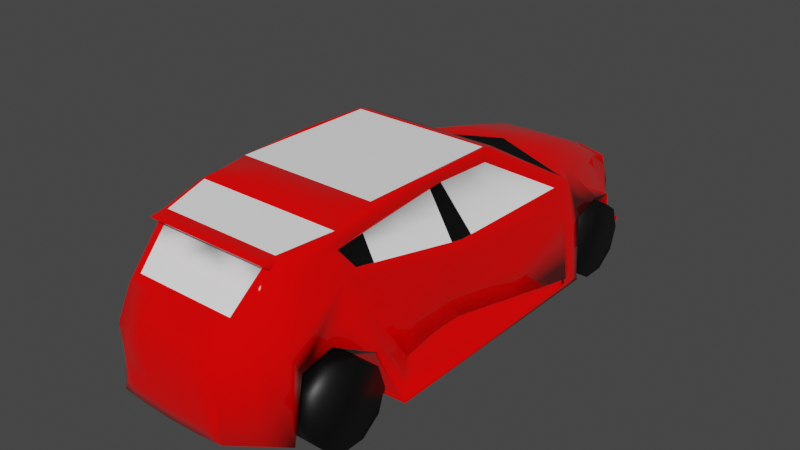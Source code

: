 # Source: beauty.blend  (saved by Blender 2.92.15; exported with 4.5.12 LTS)
import bpy
from mathutils import Matrix  # noqa: F401  (used for matrix-valued properties, if any)

bpy.ops.wm.read_factory_settings(use_empty=True)
scene = bpy.context.scene
scene.name = 'Scene'

# ---- collections
col_collection = bpy.data.collections.new('Collection'); scene.collection.children.link(col_collection)

# ---- materials (node trees are filled in below, after node groups)
mat_red = bpy.data.materials.new('red')
mat_red.use_transparent_shadow = False
mat_black = bpy.data.materials.new('black')
mat_black.use_transparent_shadow = False
mat_glass = bpy.data.materials.new('glass')
mat_glass.use_transparent_shadow = False
mat_blackglass = bpy.data.materials.new('blackGlass')
mat_blackglass.use_transparent_shadow = False

# ---- material node trees
mat_red.use_nodes = True; mat_red.node_tree.nodes.clear()
_N = mat_red.node_tree.nodes; _L = mat_red.node_tree.links
n0 = _N.new('ShaderNodeBsdfPrincipled'); n0.name = 'Principled BSDF'; n0.location = (10, 300)
n0.distribution = 'GGX'
n0.subsurface_method = 'BURLEY'
n0.inputs[0].default_value = (1.0, 0.0, 0.0, 1.0)
n0.inputs[2].default_value = 0.0
n0.inputs[3].default_value = 1.45
n0.inputs[27].default_value = (0.0, 0.0, 0.0, 1.0)
n0.inputs[28].default_value = 1.0
n1 = _N.new('ShaderNodeOutputMaterial'); n1.name = 'Material Output'; n1.location = (300, 300)
_L.new(n0.outputs[0], n1.inputs[0])
n1.is_active_output = True
mat_black.use_nodes = True; mat_black.node_tree.nodes.clear()
_N = mat_black.node_tree.nodes; _L = mat_black.node_tree.links
n0 = _N.new('ShaderNodeBsdfPrincipled'); n0.name = 'Principled BSDF'; n0.location = (10, 300)
n0.distribution = 'GGX'
n0.subsurface_method = 'BURLEY'
n0.inputs[0].default_value = (0.0, 0.0, 0.0, 1.0)
n0.inputs[3].default_value = 1.45
n0.inputs[27].default_value = (0.0, 0.0, 0.0, 1.0)
n0.inputs[28].default_value = 1.0
n1 = _N.new('ShaderNodeOutputMaterial'); n1.name = 'Material Output'; n1.location = (300, 300)
_L.new(n0.outputs[0], n1.inputs[0])
n1.is_active_output = True
mat_glass.use_nodes = True; mat_glass.node_tree.nodes.clear()
_N = mat_glass.node_tree.nodes; _L = mat_glass.node_tree.links
n0 = _N.new('ShaderNodeBsdfPrincipled'); n0.name = 'Principled BSDF'; n0.location = (10, 300)
n0.distribution = 'GGX'
n0.subsurface_method = 'BURLEY'
n0.inputs[0].default_value = (1.0, 1.0, 1.0, 1.0)
n0.inputs[3].default_value = 1.45
n0.inputs[27].default_value = (0.0, 0.0, 0.0, 1.0)
n0.inputs[28].default_value = 1.0
n1 = _N.new('ShaderNodeOutputMaterial'); n1.name = 'Material Output'; n1.location = (300, 300)
_L.new(n0.outputs[0], n1.inputs[0])
n1.is_active_output = True
mat_blackglass.use_nodes = True; mat_blackglass.node_tree.nodes.clear()
_N = mat_blackglass.node_tree.nodes; _L = mat_blackglass.node_tree.links
n0 = _N.new('ShaderNodeBsdfPrincipled'); n0.name = 'Principled BSDF'; n0.location = (10, 300)
n0.distribution = 'GGX'
n0.subsurface_method = 'BURLEY'
n0.inputs[0].default_value = (1.0, 1.0, 1.0, 1.0)
n0.inputs[3].default_value = 1.45
n0.inputs[27].default_value = (0.0, 0.0, 0.0, 1.0)
n0.inputs[28].default_value = 1.0
n1 = _N.new('ShaderNodeOutputMaterial'); n1.name = 'Material Output'; n1.location = (300, 300)
_L.new(n0.outputs[0], n1.inputs[0])
n1.is_active_output = True

# ---- world
world_world = bpy.data.worlds.new('World'); scene.world = world_world
world_world.use_nodes = True; world_world.node_tree.nodes.clear()
_N = world_world.node_tree.nodes; _L = world_world.node_tree.links
n0 = _N.new('ShaderNodeOutputWorld'); n0.name = 'World Output'; n0.location = (300, 300)
n1 = _N.new('ShaderNodeBackground'); n1.name = 'Background'; n1.location = (10, 300)
n1.inputs[0].default_value = (0.05088, 0.05088, 0.05088, 1.0)
_L.new(n1.outputs[0], n0.inputs[0])
n0.is_active_output = True
world_world.color = (0.05088, 0.05088, 0.05088)
world_world.use_sun_shadow = False
world_world.sun_shadow_jitter_overblur = 0.0

# ---- meshes
me_cube_001 = bpy.data.meshes.new('Cube.001')
me_cube_001.from_pydata([(0.0, -5.099, -0.853), (0.0, 5.752, -0.853), (3.789, 5.752, 3.254), (4.697, -5.099, -0.6887), (4.697, 5.752, -0.6887), (3.995, 5.752, 3.254), (0.0, -5.099, -1.114), (0.0, 5.752, -1.114), (4.753, -5.099, -0.9439), (4.753, 5.752, -0.9439), (0.0, 7.973, 1.553), (0.0, 7.14, 3.531), (4.053, 7.973, 1.688), (3.005, 7.021, 3.176), (4.209, 5.752, -0.7956), (3.547, 7.973, 1.581), (4.217, 6.422, 1.505), (0.0, 7.24, 1.491), (3.729, 6.422, 1.398), (0.0, 11.62, -0.9183), (0.0, 11.09, 2.359), (2.446, 11.62, -0.9183), (2.227, 11.19, 2.003), (3.192, 11.62, -0.8594), (0.0, 9.9, -1.139), (3.919, 9.9, -1.075), (3.757, 9.9, -0.9679), (2.5, 9.303, 2.759), (0.0, 9.288, 3.115), (3.299, 7.973, 1.528), (3.798, 7.973, 1.635), (3.929, 9.149, 1.381), (0.0, 8.529, 1.432), (3.411, 9.149, 1.274), (3.651, 9.9, -1.128), (3.912, 9.9, -1.021), (3.667, 9.149, 1.328), (3.161, 9.149, 1.221), (0.0, 11.88, -0.9094), (0.0, 11.62, 1.828), (2.44, 11.88, -0.9094), (2.239, 11.62, 1.589), (1.94, 11.88, -0.9094), (0.0, -7.369, 1.874), (3.628, -7.369, 1.976), (4.255, -5.842, 1.27), (4.209, -5.099, -0.7956), (3.181, -7.369, 1.869), (0.0, -6.647, 1.531), (3.776, -5.842, 1.159), (0.0, -11.08, -0.4611), (0.0, -10.37, 3.464), (2.343, -11.08, -0.3058), (2.392, -10.37, 3.464), (1.319, -11.08, -0.4127), (3.453, -9.41, -0.7397), (0.0, -8.496, 5.344), (2.631, -8.496, 5.344), (3.867, -9.41, -0.6329), (0.0, -9.41, -0.7959), (2.984, -8.504, 1.362), (3.406, -8.504, 1.469), (0.0, -7.906, 1.629), (4.697, 4.819, -0.7434), (3.988, 4.753, 3.251), (2.909, 1.453, 5.745), (3.031, 1.453, 5.745), (2.909, 1.423, 5.497), (3.039, 1.455, 5.174), (2.909, -4.633, 5.838), (3.031, -1.445, 5.838), (2.909, -3.729, 5.292), (3.031, -1.369, 5.293), (3.012, -6.45, 5.536), (3.134, -6.45, 5.536), (3.012, -6.375, 4.878), (3.073, -6.408, 4.871), (0.0, -4.633, 5.838), (0.0, -6.45, 5.536), (2.486, -8.496, 5.344), (0.0, -4.633, 5.455), (0.0, -6.441, 5.415), (2.285, -8.51, 4.878), (0.0, -8.51, 4.878), (3.859, 4.75, 3.247), (3.034, -1.724, 5.263), (3.031, -1.114, 5.3), (4.39, 5.093, 1.02), (4.189, 5.096, 2.868), (3.727, -5.708, 2.627), (4.287, 5.091, 2.04), (3.739, -3.79, -0.1495), (3.594, -6.313, 3.554), (3.397, -6.772, 4.547), (3.739, -3.387, -0.3622), (4.697, 4.463, -0.7817), (4.64, 4.87, -0.52), (3.991, -1.074, -0.4064), (3.773, -3.79, -0.1495), (4.752, 4.87, -0.52), (3.063, -5.189, 4.973), (2.924, 1.992, 5.613), (3.048, 1.532, 5.698), (2.926, 1.945, 5.374), (0.0, 7.051, 3.518), (0.0, 5.405, 3.369), (0.0, 1.423, 5.497), (0.0, 1.453, 5.745), (0.0, 1.992, 5.613), (0.0, 1.945, 5.374), (3.992, -1.127, 3.403), (2.909, 1.424, 5.19), (2.909, -3.729, 5.292), (3.859, 4.75, 3.247), (3.859, -1.135, 3.398), (3.991, -0.5661, 3.388), (3.532, -1.073, 0.2836), (3.893, -1.073, 0.2836), (3.992, -1.073, 2.476), (3.397, -5.914, 4.151), (3.264, -5.92, 4.145), (3.932, -1.603, 3.477), (3.532, -2.467, 0.2915), (3.893, -2.467, 0.2915), (3.992, -2.467, 2.484), (3.492, -5.15, 4.032), (0.0, 11.82, -0.3107), (2.278, 11.82, -0.1392), (1.666, 11.62, 1.828), (1.666, 11.82, -0.3107), (2.44, 11.71, 0.6532), (0.0, 11.47, 1.732), (0.0, 11.65, -0.2183), (1.596, 11.47, 1.732), (1.596, 11.65, -0.2183), (2.302, 11.55, 0.6607), (0.0, -9.237, 5.344), (2.478, -9.237, 5.344), (2.261, -9.237, 5.344), (0.0, -8.823, 4.957), (2.592, -8.823, 4.957), (2.367, -8.823, 4.957), (2.098, -10.12, 3.771), (0.0, -10.12, 3.771), (0.0, -8.738, 5.148), (2.304, -8.738, 5.148), (2.114, -8.738, 5.148), (0.0, -11.19, 0.5754), (0.0, -11.08, 2.279), (2.254, -11.08, 2.279), (1.829, -11.2, 0.6415), (1.612, -11.2, 0.596), (3.941, -6.605, 1.623), (4.453, 5.752, -0.7421), (2.105, 5.752, -0.8243), (3.892, 5.752, 3.254), (4.346, 5.752, 1.282), (4.697, 5.285, -0.716), (3.014, -7.634, 4.946), (4.453, -5.099, -0.7421), (0.0, 0.3266, -1.114), (2.377, 5.752, -1.029), (4.753, 0.3266, -0.9439), (2.377, -5.099, -1.029), (0.0, -5.099, -0.9837), (4.725, -5.099, -0.8163), (4.725, 5.752, -0.8163), (0.0, 5.752, -0.9837), (0.0, 10.76, -1.029), (1.65, 7.973, 1.54), (1.991, 7.14, 3.531), (3.385, 7.557, 2.234), (4.135, 7.198, 1.597), (3.474, 6.446, 3.116), (0.0, 7.607, 1.522), (1.894, 6.446, 3.392), (3.673, 7.973, 1.608), (4.457, 6.087, 0.4081), (0.0, 6.496, 0.3192), (3.638, 7.198, 1.49), (3.969, 6.087, 0.3012), (3.973, 6.422, 1.451), (1.865, 6.831, 1.445), (3.082, -7.937, 1.615), (1.596, 11.62, -0.8889), (1.22, 11.09, 2.359), (0.798, 11.65, -0.2183), (2.819, 11.62, -0.8889), (3.556, 10.76, -0.9671), (3.991, 8.561, 1.535), (2.363, 10.25, 2.381), (0.0, 8.214, 3.323), (0.0, 9.215, 0.1464), (3.665, 9.525, 0.0998), (3.101, 10.76, -0.9431), (2.752, 8.162, 2.967), (0.0, 10.19, 2.737), (3.785, 9.9, -1.101), (3.408, 9.594, 1.073), (1.53, 9.288, 3.115), (3.834, 9.9, -0.9946), (3.423, 7.973, 1.555), (3.926, 7.973, 1.662), (3.843, 9.525, 0.2067), (0.0, 8.251, 1.492), (3.479, 8.561, 1.428), (1.826, 9.9, -1.134), (3.916, 9.9, -1.048), (3.79, 9.525, 0.1532), (3.733, 8.561, 1.481), (3.798, 9.149, 1.355), (3.539, 9.149, 1.301), (3.406, 9.525, 0.04636), (3.23, 8.561, 1.374), (3.286, 9.149, 1.248), (1.58, 8.839, 1.326), (0.0, 11.85, -0.61), (0.9698, 11.88, -0.9094), (1.953, 11.62, 1.709), (2.359, 11.85, -0.5243), (2.19, 11.88, -0.9094), (2.443, 11.75, -0.9139), (2.34, 11.36, 1.974), (0.0, 11.75, -0.9139), (2.566, 11.75, -0.8844), (0.0, 11.36, 2.093), (3.611, -6.841, 2.765), (3.404, -7.369, 1.922), (0.0, -5.873, 0.3388), (4.476, -5.47, 0.2907), (2.105, -5.099, -0.8243), (1.59, -7.369, 1.871), (0.0, -7.008, 1.702), (3.478, -6.606, 1.514), (3.992, -5.471, 0.1816), (1.888, -6.245, 1.345), (4.015, -5.842, 1.214), (0.0, -10.73, 2.871), (2.367, -10.72, 1.579), (1.831, -11.08, -0.3593), (1.196, -10.37, 3.464), (0.6597, -11.08, -0.4369), (0.0, -10.25, 3.618), (3.517, -7.937, 1.722), (0.0, -7.637, 1.752), (2.386, -10.24, -0.5762), (2.511, -9.435, 4.404), (3.105, -10.24, -0.4693), (0.0, -10.24, -0.6285), (1.727, -9.41, -0.7678), (3.66, -9.41, -0.6863), (3.249, -8.953, 2.356), (2.558, -8.496, 5.344), (3.219, -8.957, 0.3112), (3.636, -8.957, 0.4181), (0.0, -8.658, 0.4166), (3.195, -8.504, 1.416), (1.492, -8.205, 1.496), (4.697, 4.641, -0.7625), (3.992, 5.252, 3.252), (4.669, 4.845, -0.6317), (2.909, 1.438, 5.621), (2.97, 1.453, 5.745), (3.035, 1.454, 5.46), (2.974, 1.439, 5.336), (2.917, 1.722, 5.679), (3.521, 3.642, 4.476), (2.909, -4.181, 5.565), (2.97, -3.039, 5.838), (3.031, -1.407, 5.565), (2.97, -2.549, 5.292), (3.031, 0.004282, 5.792), (3.035, 0.1702, 5.237), (2.909, -1.153, 5.394), (2.909, -1.59, 5.792), (1.506, -6.408, 5.146), (3.073, -6.45, 5.536), (3.103, -6.429, 5.204), (3.042, -6.391, 4.874), (3.068, -5.798, 4.922), (2.96, -5.052, 5.085), (2.96, -5.542, 5.687), (3.082, -3.947, 5.687), (2.882, -7.473, 5.44), (1.506, -6.45, 5.536), (1.454, -4.633, 5.838), (1.243, -8.496, 5.344), (2.749, -7.473, 5.44), (0.0, -5.537, 5.435), (1.454, -4.181, 5.374), (0.0, -6.445, 5.476), (0.0, -5.542, 5.687), (0.0, -4.633, 5.647), (3.012, -6.412, 5.207), (2.648, -7.442, 4.878), (2.386, -8.503, 5.111), (1.143, -8.51, 4.878), (0.0, -8.503, 5.111), (3.392, 3.347, 4.311), (3.924, 4.751, 3.249), (3.032, -1.547, 5.278), (3.031, -1.242, 5.296), (4.338, 5.092, 1.53), (3.991, -5.775, 1.948), (3.66, -6.011, 3.09), (4.089, 4.924, 3.059), (3.733, -4.749, 1.239), (4.238, 5.094, 2.454), (3.235, -6.59, 4.709), (3.496, -6.542, 4.051), (4.218, -4.444, -0.4191), (3.739, -3.589, -0.2559), (4.218, -4.243, -0.5254), (4.697, -0.3178, -0.7352), (4.515, 4.982, 0.2498), (4.669, 4.667, -0.6508), (4.315, 1.898, -0.4632), (3.865, -2.231, -0.3843), (4.696, 4.87, -0.52), (3.756, -3.79, -0.1495), (4.52, 4.981, 0.7599), (3.75, -4.749, 1.239), (3.048, -3.456, 5.118), (3.357, 3.872, 4.433), (3.039, 1.493, 5.722), (2.917, 1.684, 5.436), (3.99, 2.093, 3.319), (3.924, 4.751, 3.249), (2.986, 1.762, 5.655), (2.925, 1.968, 5.493), (3.824, 5.251, 3.251), (0.0, 6.228, 3.444), (1.894, 6.402, 3.386), (1.93, 5.078, 3.308), (0.0, 7.096, 3.525), (0.0, 1.438, 5.621), (0.0, 1.722, 5.679), (0.0, 1.684, 5.436), (0.0, 1.968, 5.493), (1.462, 1.992, 5.613), (1.454, 1.453, 5.745), (1.463, 1.945, 5.374), (1.454, 1.423, 5.497), (3.991, -0.8465, 3.396), (3.044, 1.494, 5.436), (2.983, 1.7, 5.274), (3.514, 3.104, 4.213), (2.909, -1.152, 5.241), (3.859, 1.808, 3.323), (3.925, -1.131, 3.401), (3.762, -1.073, -0.06139), (3.511, -1.248, 4.348), (3.511, -0.8402, 4.344), (4.323, 1.899, -0.1182), (4.139, 2.009, 2.258), (3.713, -1.073, 0.2836), (4.086, 1.899, -0.1182), (3.942, -1.073, 1.38), (3.992, -1.1, 2.94), (2.974, 1.439, 5.182), (2.97, -2.549, 5.292), (3.277, -5.169, 4.502), (3.33, -5.917, 4.148), (3.235, -6.161, 4.511), (3.712, -3.377, 3.754), (3.483, -1.663, 4.37), (3.859, -4.087, 2.555), (3.532, -1.77, 0.2876), (3.713, -2.467, 0.2915), (3.893, -1.77, 0.2876), (3.942, -2.467, 1.388), (3.495, -6.113, 3.852), (3.635, -3.128, 0.071), (3.444, -5.532, 4.091), (3.138, -6.147, 4.512), (3.992, -1.77, 2.48), (3.562, -3.527, 3.772), (3.962, -1.365, 3.44), (3.833, -3.128, 0.071), (3.397, -6.343, 4.349), (1.631, 11.74, -0.2645), (2.359, 11.76, 0.257), (1.972, 11.82, -0.2249), (0.8328, 11.62, 1.828), (0.8328, 11.82, -0.3107), (2.443, 11.66, -0.1326), (2.34, 11.67, 1.121), (0.798, 11.47, 1.732), (0.0, 11.56, 0.7566), (2.053, 11.76, 0.1713), (2.053, 11.67, 1.24), (2.44, 11.4, 1.506), (1.949, 11.6, 0.2212), (1.949, 11.51, 1.196), (2.371, 11.63, 0.6569), (1.631, 11.55, 1.78), (0.0, 11.55, 1.78), (0.0, 11.74, -0.2645), (2.37, -9.237, 5.344), (1.131, -9.237, 5.344), (0.0, -8.866, 5.344), (2.374, -8.866, 5.344), (2.554, -8.866, 5.344), (2.48, -8.823, 4.957), (1.184, -8.823, 4.957), (0.0, -9.03, 5.15), (2.314, -9.03, 5.15), (2.535, -9.03, 5.15), (2.611, -8.66, 5.15), (1.049, -10.12, 3.771), (2.201, -9.43, 4.46), (2.209, -8.738, 5.148), (1.057, -8.738, 5.148), (2.3, -8.617, 5.246), (2.467, -8.617, 5.246), (2.245, -10.25, 3.618), (0.0, -8.617, 5.246), (0.0, -11.14, 1.427), (2.041, -11.14, 1.46), (1.721, -11.2, 0.6188), (1.127, -11.08, 2.279), (0.8062, -11.2, 0.5857), (1.466, -11.14, 0.09167), (0.0, -11.14, 0.05718), (2.086, -11.14, 0.1679), (2.323, -10.73, 2.871), (1.93, 5.078, 3.308), (3.392, 3.347, 4.311), (0.0, 3.675, 4.372), (0.0, -1.59, 5.792), (0.0, -7.473, 5.44), (1.296, -8.823, 4.957), (2.439, -8.667, 4.917), (0.0, -8.667, 4.917), (0.0, -9.473, 4.364), (2.233, -9.473, 4.364), (1.116, -9.473, 4.364), (1.219, -8.667, 4.917), (1.374, -7.473, 5.44), (1.454, -1.59, 5.792), (1.696, 3.511, 4.341), (2.204, -10.93, 1.52), (1.162, -10.73, 2.871), (1.776, -11.14, 0.1298), (1.122, -10.25, 3.618), (1.15, -8.617, 5.246), (2.356, -9.432, 4.432), (2.425, -9.03, 5.15), (1.157, -9.03, 5.15), (2.464, -8.866, 5.344), (1.187, -8.866, 5.344), (0.8154, 11.74, -0.2645), (2.001, 11.59, 1.218), (0.8154, 11.55, 1.78), (2.001, 11.68, 0.1962), (3.256, -5.665, 4.507), (3.846, -3.608, 1.313), (3.942, -1.77, 1.384), (3.734, -3.128, 0.071), (3.713, -1.77, 0.2876), (3.38, -3.416, 4.436), (3.497, -1.456, 4.359), (3.186, -6.154, 4.511), (4.231, 1.954, 1.07), (4.204, 1.899, -0.1182), (3.512, 1.132, 4.278), (3.511, -1.044, 4.346), (1.459, 1.684, 5.436), (1.454, 1.438, 5.621), (1.463, 1.968, 5.493), (1.912, 5.74, 3.347), (3.374, 3.61, 4.372), (1.458, 1.722, 5.679), (3.439, 3.757, 4.455), (3.518, 3.373, 4.344), (4.517, 4.981, 0.5049), (4.104, -5.11, 0.7646), (3.453, 3.226, 4.262), (1.193, -8.503, 5.111), (2.699, -7.458, 5.159), (1.48, -5.542, 5.687), (1.506, -6.429, 5.341), (2.816, -7.473, 5.44), (1.454, -4.407, 5.606), (3.059, -7.031, 5.075), (3.021, -4.744, 5.687), (1.48, -5.294, 5.26), (2.97, -0.7929, 5.792), (2.909, -1.371, 5.593), (2.978, 1.608, 5.7), (1.541, -7.787, 1.684), (3.3, -7.937, 1.669), (3.427, -8.957, 0.3646), (1.609, -8.808, 0.3639), (1.193, -10.24, -0.6023), (2.745, -10.24, -0.5228), (2.808, -9.839, 1.967), (0.7329, -11.14, 0.07442), (4.234, -5.47, 0.2361), (1.996, -5.672, 0.2602), (1.739, -6.807, 1.608), (3.801, -6.308, 2.357), (2.384, -8.617, 5.246), (2.504, 11.75, -0.8991), (1.283, 11.75, -0.8991), (1.615, 8.406, 1.433), (3.354, 8.561, 1.401), (3.536, 9.525, 0.07308), (3.606, 8.561, 1.455), (3.862, 8.561, 1.508), (3.816, 9.525, 0.18), (3.727, 9.525, 0.1265), (1.76, 8.214, 3.323), (1.703, 9.37, 0.09639), (1.375, 10.19, 2.737), (2.401, 11.76, -0.3284), (1.985, 6.292, 0.3102), (4.213, 6.087, 0.3547), (2.941, 6.446, 3.392), (3.71, -6.605, 1.568), (2.377, 0.3266, -1.029)], [], [(520, 162, 8, 163), (5, 156, 4, 177, 16, 172, 12, 171, 13, 173), (519, 152, 44, 227), (3, 159, 46, 230, 0, 164, 6, 163, 8, 165), (1, 154, 14, 153, 4, 166, 9, 161, 7, 167), (4, 157, 63, 258, 95, 313, 3, 165, 8, 162, 9, 166), (26, 200, 35, 207, 25, 188, 23, 187, 21, 194), (18, 182, 17, 174, 10, 169, 29, 201, 15, 179), (518, 173, 13, 170), (16, 181, 18, 179, 15, 176, 30, 202, 12, 172), (517, 180, 18, 181), (516, 178, 17, 182), (515, 221, 40, 219), (514, 190, 22, 185), (27, 198, 26, 194, 21, 385, 130, 391, 22, 190), (25, 197, 34, 206, 24, 168, 19, 184, 23, 188), (513, 192, 24, 206), (13, 171, 12, 189, 31, 203, 26, 198, 27, 195), (512, 195, 27, 199), (511, 193, 25, 207), (510, 208, 35, 200), (509, 209, 36, 210), (508, 205, 33, 211), (507, 212, 34, 197), (506, 213, 37, 214), (505, 204, 32, 215), (130, 390, 386), (504, 223, 38, 217), (503, 224, 42, 220), (20, 185, 22, 222, 41, 218, 128, 383, 39, 225), (502, 413, 146, 411), (501, 152, 45, 303), (500, 233, 47, 231), (499, 234, 49, 235), (498, 229, 45, 236), (497, 422, 151, 421), (496, 246, 53, 238), (495, 247, 52, 239), (494, 245, 54, 241), (493, 253, 55, 249), (492, 254, 58, 250), (44, 226, 92, 309, 93, 158, 57, 251, 58, 254, 61, 243), (491, 243, 61, 256), (490, 183, 60, 257), (489, 265, 65, 262), (4, 156, 5, 259, 64, 305, 88, 307, 90, 302, 87, 314, 96, 260, 63, 157), (68, 263, 66, 271, 70, 269, 72, 301, 86, 272), (68, 344, 263), (71, 270, 72, 300, 85, 322, 100, 279, 76, 278, 75, 280), (488, 273, 71, 267), (487, 274, 69, 268), (486, 289, 71, 280), (485, 281, 73, 276), (72, 269, 70, 282, 74, 277, 76, 279, 100, 322, 85, 300), (484, 158, 93, 308), (483, 285, 69, 267), (482, 283, 74, 276), (481, 293, 73, 284), (480, 284, 73, 281), (479, 287, 73, 293), (478, 296, 83, 297), (477, 298, 84, 299), (476, 303, 45, 229), (91, 310, 311), (94, 312, 3, 313, 95, 315, 96, 316, 97, 317), (475, 318, 96, 314), (91, 319, 306), (68, 264, 345), (474, 266, 102, 344), (473, 323, 101, 328), (472, 339, 108, 336), (471, 323, 2, 330), (470, 332, 104, 331), (2, 175, 332), (469, 341, 109, 338), (468, 340, 107, 335), (467, 342, 106, 337), (111, 359, 68, 272, 86, 301, 72, 360, 112, 347), (64, 327, 113, 348, 114, 349, 110, 343, 115, 326), (466, 351, 110, 343), (465, 352, 115, 326), (96, 356, 316), (464, 318, 99, 353), (463, 320, 90, 354), (64, 326, 115, 343, 110, 358, 118, 354, 90, 307, 88, 305), (93, 309, 379), (110, 349, 114, 376, 120, 362, 119, 373, 125, 364, 121, 377), (462, 362, 120, 374), (461, 300, 85, 365), (460, 322, 100, 361), (76, 308, 363), (122, 372, 91, 311, 94, 317, 97, 350, 116, 367), (459, 355, 117, 369), (458, 368, 123, 378), (457, 357, 118, 375), (456, 370, 124, 366), (121, 364, 125, 373, 119, 371, 92, 304, 89, 366, 124, 375, 118, 358, 110, 377), (455, 279, 76, 363), (38, 216, 126, 384, 129, 382, 127, 219, 40, 220, 42, 217), (454, 380, 134, 392), (129, 389, 382), (22, 391, 222), (132, 388, 131, 387, 133, 393, 135, 392, 134, 186), (453, 395, 133, 387), (452, 394, 135, 393), (451, 397, 132, 186), (450, 400, 136, 399), (449, 401, 138, 398), (448, 405, 139, 404), (447, 406, 141, 403), (137, 407, 402), (446, 414, 145, 410), (445, 416, 144, 412), (444, 415, 142, 409), (150, 418, 149, 420, 148, 417, 147, 421, 151, 419), (443, 424, 150, 419), (442, 237, 148, 420), (441, 425, 149, 418), (440, 341, 103, 427), (439, 274, 65, 340), (438, 284, 78, 430), (437, 433, 83, 296), (436, 409, 142, 435), (404, 436, 435, 141), (139, 434, 436, 404), (434, 143, 409, 436), (432, 437, 296, 82), (140, 431, 437, 432), (431, 139, 433, 437), (286, 438, 430, 56), (79, 287, 438, 286), (287, 73, 284, 438), (429, 439, 340, 107), (77, 285, 439, 429), (285, 69, 274, 439), (428, 109, 341, 440), (105, 428, 440, 426), (426, 440, 427, 113), (424, 441, 418, 150), (52, 238, 441, 424), (238, 53, 425, 441), (425, 442, 420, 149), (53, 240, 442, 425), (240, 51, 237, 442), (422, 443, 419, 151), (54, 239, 443, 422), (239, 52, 424, 443), (242, 444, 409, 143), (51, 240, 444, 242), (240, 53, 415, 444), (413, 445, 412, 146), (79, 286, 445, 413), (286, 56, 416, 445), (415, 446, 410, 142), (53, 246, 446, 415), (246, 57, 414, 446), (402, 408, 57), (402, 407, 408), (407, 140, 408), (407, 447, 403, 140), (137, 398, 447, 407), (398, 138, 406, 447), (406, 448, 404, 141), (138, 399, 448, 406), (399, 136, 405, 448), (402, 449, 398, 137), (57, 252, 449, 402), (252, 79, 401, 449), (401, 450, 399, 138), (79, 286, 450, 401), (286, 56, 400, 450), (380, 451, 186, 134), (129, 384, 451, 380), (384, 126, 397, 451), (395, 452, 393, 133), (128, 390, 452, 395), (390, 130, 394, 452), (396, 453, 387, 131), (39, 383, 453, 396), (383, 128, 395, 453), (222, 386, 41), (222, 391, 386), (391, 130, 386), (382, 381, 127), (382, 389, 381), (389, 130, 381), (394, 454, 392, 135), (130, 389, 454, 394), (389, 129, 380, 454), (373, 455, 363, 119), (125, 361, 455, 373), (361, 100, 279, 455), (321, 456, 366, 89), (98, 378, 456, 321), (378, 123, 370, 456), (370, 457, 375, 124), (123, 369, 457, 370), (369, 117, 357, 457), (319, 458, 378, 98), (91, 372, 458, 319), (372, 122, 368, 458), (368, 459, 369, 123), (122, 367, 459, 368), (367, 116, 355, 459), (363, 379, 119), (363, 308, 379), (308, 93, 379), (364, 460, 361, 125), (121, 365, 460, 364), (365, 85, 322, 460), (377, 461, 365, 121), (110, 351, 461, 377), (351, 72, 300, 461), (278, 462, 374, 75), (76, 363, 462, 278), (363, 119, 362, 462), (379, 371, 119), (379, 309, 371), (309, 92, 371), (357, 463, 354, 118), (117, 353, 463, 357), (353, 99, 320, 463), (355, 464, 353, 117), (116, 356, 464, 355), (356, 96, 318, 464), (316, 350, 97), (316, 356, 350), (356, 116, 350), (346, 465, 326, 64), (68, 272, 465, 346), (272, 86, 352, 465), (352, 466, 343, 115), (86, 301, 466, 352), (301, 72, 351, 466), (341, 467, 337, 109), (103, 325, 467, 341), (325, 67, 342, 467), (342, 468, 335, 106), (67, 261, 468, 342), (261, 65, 340, 468), (339, 469, 338, 108), (101, 329, 469, 339), (329, 103, 341, 469), (332, 334, 104), (332, 175, 334), (175, 11, 334), (333, 470, 331, 105), (84, 330, 470, 333), (330, 2, 332, 470), (298, 471, 330, 84), (103, 329, 471, 298), (329, 101, 323, 471), (340, 472, 336, 107), (65, 265, 472, 340), (265, 101, 339, 472), (266, 473, 328, 102), (5, 155, 473, 266), (155, 2, 323, 473), (346, 474, 344, 68), (64, 259, 474, 346), (259, 5, 266, 474), (345, 325, 103), (345, 264, 325), (264, 67, 325), (306, 321, 89), (306, 319, 321), (319, 98, 321), (302, 475, 314, 87), (90, 320, 475, 302), (320, 99, 318, 475), (311, 312, 94), (311, 310, 312), (310, 3, 312), (310, 476, 229, 3), (91, 306, 476, 310), (306, 89, 303, 476), (346, 477, 299, 64), (68, 345, 477, 346), (345, 103, 298, 477), (286, 478, 297, 56), (79, 295, 478, 286), (295, 82, 296, 478), (294, 479, 293, 75), (82, 295, 479, 294), (295, 79, 287, 479), (285, 480, 281, 69), (77, 291, 480, 285), (291, 78, 284, 480), (290, 481, 284, 78), (81, 275, 481, 290), (275, 75, 293, 481), (287, 482, 276, 73), (79, 252, 482, 287), (252, 57, 283, 482), (289, 483, 267, 71), (80, 292, 483, 289), (292, 77, 285, 483), (277, 484, 308, 76), (74, 283, 484, 277), (283, 57, 158, 484), (282, 485, 276, 74), (70, 268, 485, 282), (268, 69, 281, 485), (275, 486, 280, 75), (81, 288, 486, 275), (288, 80, 289, 486), (271, 487, 268, 70), (66, 262, 487, 271), (262, 65, 274, 487), (274, 488, 267, 69), (65, 261, 488, 274), (261, 67, 273, 488), (263, 324, 66), (263, 344, 324), (344, 102, 324), (324, 489, 262, 66), (102, 328, 489, 324), (328, 101, 265, 489), (244, 490, 257, 62), (43, 231, 490, 244), (231, 47, 183, 490), (183, 491, 256, 60), (47, 227, 491, 183), (227, 44, 243, 491), (253, 492, 250, 55), (60, 256, 492, 253), (256, 61, 254, 492), (255, 493, 249, 59), (62, 257, 493, 255), (257, 60, 253, 493), (248, 494, 241, 50), (59, 249, 494, 248), (249, 55, 245, 494), (245, 495, 239, 54), (55, 250, 495, 245), (250, 58, 247, 495), (247, 496, 238, 52), (58, 251, 496, 247), (251, 57, 246, 496), (423, 497, 421, 147), (50, 241, 497, 423), (241, 54, 422, 497), (234, 498, 236, 49), (46, 159, 498, 234), (159, 3, 229, 498), (228, 499, 235, 48), (0, 230, 499, 228), (230, 46, 234, 499), (232, 500, 231, 43), (48, 235, 500, 232), (235, 49, 233, 500), (304, 501, 303, 89), (92, 226, 501, 304), (226, 44, 152, 501), (414, 502, 411, 145), (57, 252, 502, 414), (252, 79, 413, 502), (221, 503, 220, 40), (21, 187, 503, 221), (187, 23, 224, 503), (224, 504, 217, 42), (23, 184, 504, 224), (184, 19, 223, 504), (386, 218, 41), (386, 390, 218), (390, 128, 218), (213, 505, 215, 37), (29, 169, 505, 213), (169, 10, 204, 505), (205, 506, 214, 33), (15, 201, 506, 205), (201, 29, 213, 506), (193, 507, 197, 25), (33, 214, 507, 193), (214, 37, 212, 507), (209, 508, 211, 36), (30, 176, 508, 209), (176, 15, 205, 508), (189, 509, 210, 31), (12, 202, 509, 189), (202, 30, 209, 509), (203, 510, 200, 26), (31, 210, 510, 203), (210, 36, 208, 510), (208, 511, 207, 35), (36, 211, 511, 208), (211, 33, 193, 511), (191, 512, 199, 28), (11, 170, 512, 191), (170, 13, 195, 512), (212, 513, 206, 34), (37, 215, 513, 212), (215, 32, 192, 513), (196, 514, 185, 20), (28, 199, 514, 196), (199, 27, 190, 514), (381, 515, 219, 127), (130, 385, 515, 381), (385, 21, 221, 515), (180, 516, 182, 18), (14, 154, 516, 180), (154, 1, 178, 516), (177, 517, 181, 16), (4, 153, 517, 177), (153, 14, 180, 517), (175, 518, 170, 11), (2, 155, 518, 175), (155, 5, 173, 518), (233, 519, 227, 47), (49, 236, 519, 233), (236, 45, 152, 519), (160, 520, 163, 6), (7, 161, 520, 160), (161, 9, 162, 520)])
me_cube_001.polygons.foreach_set('use_smooth', [1, 1, 1, 1, 1, 1, 1, 1, 1, 1, 1, 1, 1, 1, 1, 1, 1, 1, 1, 1, 1, 1, 1, 1, 1, 1, 1, 1, 1, 1, 1, 1, 1, 1, 1, 1, 1, 1, 1, 1, 1, 1, 1, 1, 1, 1, 1, 1, 1, 1, 1, 1, 1, 1, 1, 1, 1, 1, 1, 1, 1, 1, 1, 1, 1, 1, 1, 1, 1, 1, 1, 1, 1, 1, 1, 1, 1, 1, 1, 1, 1, 1, 1, 1, 1, 1, 1, 1, 1, 1, 1, 1, 1, 1, 1, 1, 1, 1, 1, 1, 1, 1, 1, 1, 1, 1, 1, 1, 1, 1, 1, 1, 1, 1, 1, 1, 1, 1, 1, 0, 0, 1, 1, 1, 1, 1, 1, 1, 1, 0, 0, 0, 0, 0, 0, 1, 1, 1, 1, 1, 1, 1, 1, 1, 1, 1, 1, 1, 1, 1, 1, 1, 1, 1, 1, 1, 1, 1, 1, 1, 1, 1, 1, 1, 1, 1, 1, 1, 1, 1, 1, 1, 1, 1, 1, 1, 1, 1, 1, 1, 1, 1, 1, 1, 1, 1, 1, 1, 1, 1, 1, 1, 1, 1, 1, 1, 1, 1, 1, 1, 1, 1, 1, 1, 1, 1, 1, 1, 1, 1, 1, 1, 1, 1, 1, 1, 1, 1, 1, 1, 1, 1, 1, 1, 1, 1, 1, 1, 1, 1, 1, 1, 1, 1, 1, 1, 1, 1, 1, 1, 1, 1, 1, 1, 1, 1, 1, 1, 1, 1, 1, 1, 1, 1, 1, 1, 1, 1, 1, 1, 1, 1, 1, 1, 1, 1, 1, 1, 1, 1, 1, 1, 1, 1, 1, 1, 1, 1, 1, 1, 1, 1, 1, 1, 1, 1, 1, 1, 1, 1, 1, 1, 1, 1, 1, 1, 1, 1, 1, 1, 1, 1, 1, 1, 1, 1, 1, 1, 1, 1, 1, 1, 1, 1, 1, 1, 1, 1, 1, 1, 1, 1, 1, 1, 1, 1, 1, 1, 1, 1, 1, 1, 1, 1, 1, 1, 1, 1, 1, 1, 1, 1, 1, 1, 1, 1, 1, 1, 1, 1, 1, 1, 1, 1, 1, 1, 1, 1, 1, 1, 1, 1, 1, 1, 1, 1, 1, 1, 1, 1, 1, 1, 1, 1, 1, 1, 1, 1, 1, 1, 1, 1, 1, 1, 1, 1, 1, 1, 1, 1, 1, 1, 1, 1, 1, 1, 1, 1, 1, 1, 1, 1, 1, 1, 1, 1, 1, 1, 1, 1, 1, 1, 1, 1])
me_cube_001.polygons.foreach_set('material_index', [0, 0, 0, 0, 0, 0, 0, 0, 0, 0, 0, 0, 0, 0, 0, 0, 0, 0, 0, 0, 0, 0, 0, 0, 0, 0, 0, 0, 0, 0, 0, 0, 0, 0, 0, 0, 0, 0, 0, 0, 0, 0, 0, 0, 0, 0, 0, 0, 1, 0, 0, 0, 0, 0, 0, 0, 0, 0, 0, 0, 0, 1, 0, 0, 0, 0, 0, 0, 0, 0, 0, 0, 1, 0, 0, 0, 0, 1, 1, 1, 2, 0, 0, 0, 0, 0, 1, 1, 1, 2, 0, 0, 0, 0, 0, 0, 0, 1, 0, 0, 0, 0, 1, 0, 0, 0, 0, 0, 0, 0, 0, 0, 0, 0, 0, 0, 0, 0, 2, 3, 3, 0, 3, 3, 3, 3, 0, 0, 0, 3, 3, 3, 3, 3, 3, 2, 2, 2, 0, 0, 0, 0, 0, 0, 0, 0, 0, 0, 0, 0, 0, 0, 0, 0, 0, 0, 0, 0, 0, 0, 0, 0, 0, 0, 0, 0, 0, 0, 0, 0, 0, 0, 0, 0, 0, 0, 0, 0, 0, 0, 0, 0, 0, 0, 0, 0, 0, 0, 0, 1, 1, 1, 0, 0, 0, 0, 0, 0, 0, 0, 0, 0, 0, 0, 0, 0, 0, 2, 2, 2, 1, 1, 1, 1, 1, 1, 0, 0, 0, 0, 0, 0, 0, 0, 0, 0, 0, 0, 2, 2, 2, 1, 1, 1, 0, 0, 0, 0, 0, 0, 0, 0, 0, 0, 0, 0, 1, 1, 1, 0, 0, 0, 0, 0, 0, 0, 0, 0, 0, 0, 0, 0, 0, 0, 0, 0, 0, 0, 0, 0, 0, 0, 0, 0, 0, 0, 1, 1, 1, 0, 0, 0, 0, 0, 0, 0, 0, 0, 0, 0, 0, 0, 0, 0, 0, 0, 0, 0, 0, 0, 0, 0, 0, 0, 0, 0, 0, 0, 0, 0, 0, 0, 0, 0, 0, 0, 0, 0, 0, 0, 0, 0, 0, 0, 0, 0, 0, 0, 0, 0, 0, 0, 0, 0, 0, 0, 0, 0, 0, 0, 0, 0, 0, 0, 0, 0, 0, 0, 0, 0, 0, 0, 0, 0, 0, 0, 0, 0, 0, 0, 0, 0, 0, 0, 0, 0, 0, 0, 0, 0, 0, 0, 0, 0, 0, 0, 0, 0, 0, 0, 0, 0, 0, 0, 0, 0, 0, 0, 0, 0, 0, 0, 0, 0, 0, 0, 0, 0, 0, 0, 0, 0, 0, 0, 0, 0, 0, 0, 0, 0, 0, 0, 0, 0])
_uv = me_cube_001.uv_layers.new(name='UVMap')
_uv.uv.foreach_set('vector', [0.25, 0.625, 0.375, 0.625, 0.375, 0.75, 0.25, 0.75, 0.625, 0.5, 0.5, 0.5, 0.375, 0.5, 0.375, 0.5, 0.375, 0.5, 0.375, 0.5, 0.375, 0.5, 0.5, 0.5, 0.625, 0.5, 0.625, 0.5, 0.375, 0.8125, 0.375, 0.75, 0.375, 0.75, 0.375, 0.8125, 0.375, 0.75, 0.375, 0.8125, 0.375, 0.875, 0.375, 0.9375, 0.375, 1.0, 0.375, 1.0, 0.375, 1.0, 0.375, 0.875, 0.375, 0.75, 0.375, 0.75, 0.375, 0.25, 0.375, 0.3125, 0.375, 0.375, 0.375, 0.4375, 0.375, 0.5, 0.375, 0.5, 0.375, 0.5, 0.375, 0.375, 0.375, 0.25, 0.375, 0.25, 0.375, 0.5, 0.375, 0.5038, 0.375, 0.5075, 0.375, 0.5119, 0.375, 0.5162, 0.375, 0.6331, 0.375, 0.75, 0.375, 0.75, 0.375, 0.75, 0.375, 0.625, 0.375, 0.5, 0.375, 0.5, 0.375, 0.5, 0.375, 0.4687, 0.375, 0.4375, 0.375, 0.4062, 0.375, 0.375, 0.375, 0.375, 0.375, 0.375, 0.375, 0.4375, 0.375, 0.5, 0.375, 0.5, 0.375, 0.375, 0.375, 0.3125, 0.375, 0.25, 0.375, 0.25, 0.375, 0.25, 0.375, 0.2813, 0.375, 0.3125, 0.375, 0.3438, 0.375, 0.375, 0.375, 0.375, 0.75, 0.5, 0.625, 0.5, 0.625, 0.5, 0.75, 0.5, 0.375, 0.5, 0.375, 0.4375, 0.375, 0.375, 0.375, 0.375, 0.375, 0.375, 0.375, 0.4062, 0.375, 0.4375, 0.375, 0.4688, 0.375, 0.5, 0.375, 0.5, 0.375, 0.4375, 0.375, 0.375, 0.375, 0.375, 0.375, 0.4375, 0.375, 0.3125, 0.375, 0.25, 0.375, 0.25, 0.375, 0.3125, 0.4199, 0.5, 0.375, 0.5, 0.375, 0.5, 0.4023, 0.5, 0.75, 0.5, 0.625, 0.5, 0.625, 0.5, 0.75, 0.5, 0.625, 0.5, 0.5, 0.5, 0.375, 0.5, 0.375, 0.5, 0.375, 0.5, 0.4375, 0.5, 0.5, 0.5, 0.5625, 0.5, 0.625, 0.5, 0.625, 0.5, 0.375, 0.375, 0.375, 0.3438, 0.375, 0.3125, 0.375, 0.2812, 0.375, 0.25, 0.375, 0.25, 0.375, 0.25, 0.375, 0.3125, 0.375, 0.375, 0.375, 0.375, 0.375, 0.2812, 0.375, 0.25, 0.375, 0.25, 0.375, 0.2812, 0.625, 0.5, 0.5, 0.5, 0.375, 0.5, 0.375, 0.5, 0.375, 0.5, 0.375, 0.5, 0.375, 0.5, 0.5, 0.5, 0.625, 0.5, 0.625, 0.5, 0.75, 0.5, 0.625, 0.5, 0.625, 0.5, 0.75, 0.5, 0.375, 0.4062, 0.375, 0.375, 0.375, 0.375, 0.375, 0.4062, 0.375, 0.4688, 0.375, 0.4375, 0.375, 0.4375, 0.375, 0.4687, 0.375, 0.4688, 0.375, 0.4375, 0.375, 0.4375, 0.375, 0.4688, 0.375, 0.4062, 0.375, 0.375, 0.375, 0.375, 0.375, 0.4062, 0.375, 0.3438, 0.375, 0.3125, 0.375, 0.3125, 0.375, 0.3438, 0.375, 0.3438, 0.375, 0.3125, 0.375, 0.3125, 0.375, 0.3438, 0.375, 0.2813, 0.375, 0.25, 0.375, 0.25, 0.375, 0.2812, 0.5347, 0.4391, 0.5859, 0.4394, 0.5799, 0.4696, 0.375, 0.3125, 0.375, 0.25, 0.375, 0.25, 0.375, 0.3125, 0.375, 0.4375, 0.375, 0.375, 0.375, 0.375, 0.375, 0.4375, 0.875, 0.5, 0.75, 0.5, 0.625, 0.5, 0.625, 0.5, 0.625, 0.5, 0.6559, 0.5, 0.6867, 0.5, 0.7809, 0.5, 0.875, 0.5, 0.875, 0.5, 0.0, 0.0, 0.0, 0.0, 0.0, 0.0, 0.0, 0.0, 0.4657, 0.75, 0.375, 0.75, 0.375, 0.75, 0.4657, 0.75, 0.375, 0.9375, 0.375, 0.875, 0.375, 0.875, 0.375, 0.9375, 0.375, 0.9375, 0.375, 0.875, 0.375, 0.875, 0.375, 0.9375, 0.375, 0.8125, 0.375, 0.75, 0.375, 0.75, 0.375, 0.8125, 0.375, 0.9375, 0.375, 0.875, 0.375, 0.875, 0.375, 0.9375, 0.5, 0.75, 0.625, 0.75, 0.625, 0.75, 0.5, 0.75, 0.375, 0.8125, 0.375, 0.75, 0.375, 0.75, 0.375, 0.8125, 0.375, 0.9375, 0.375, 0.875, 0.375, 0.875, 0.375, 0.9375, 0.375, 0.9375, 0.375, 0.875, 0.375, 0.875, 0.375, 0.9375, 0.375, 0.8125, 0.375, 0.75, 0.375, 0.75, 0.375, 0.8125, 0.375, 0.75, 0.4657, 0.75, 0.5564, 0.75, 0.5907, 0.75, 0.625, 0.75, 0.625, 0.75, 0.625, 0.75, 0.5, 0.75, 0.375, 0.75, 0.375, 0.75, 0.375, 0.75, 0.375, 0.75, 0.375, 0.8125, 0.375, 0.75, 0.375, 0.75, 0.375, 0.8125, 0.375, 0.9375, 0.375, 0.875, 0.375, 0.875, 0.375, 0.9375, 0.75, 0.5, 0.875, 0.5, 0.875, 0.5, 0.75, 0.5, 0.375, 0.5, 0.5, 0.5, 0.625, 0.5, 0.625, 0.5126, 0.625, 0.5251, 0.5896, 0.5227, 0.5542, 0.5202, 0.5383, 0.519, 0.5225, 0.5179, 0.5029, 0.5165, 0.4834, 0.5152, 0.4394, 0.5121, 0.3954, 0.5089, 0.3852, 0.5082, 0.375, 0.5075, 0.375, 0.5038, 0.625, 0.5251, 0.625, 0.5126, 0.625, 0.5, 0.625, 0.5, 0.625, 0.5, 0.625, 0.5126, 0.625, 0.5251, 0.625, 0.5251, 0.625, 0.5251, 0.625, 0.5251, 0.625, 0.5251, 0.625, 0.5126, 0.625, 0.5126, 0.875, 0.5251, 0.75, 0.5251, 0.625, 0.5251, 0.625, 0.5251, 0.625, 0.5251, 0.625, 0.5251, 0.625, 0.5251, 0.625, 0.5251, 0.625, 0.5251, 0.75, 0.5251, 0.875, 0.5251, 0.875, 0.5251, 0.0, 0.0, 0.0, 0.0, 0.0, 0.0, 0.0, 0.0, 0.75, 0.5, 0.875, 0.5, 0.875, 0.5, 0.75, 0.5, 0.2187, 0.1313, 0.0, 0.0, 0.0, 0.0, 0.4375, 0.2626, 0.75, 0.5, 0.875, 0.5, 0.875, 0.5, 0.75, 0.5, 0.625, 0.5251, 0.625, 0.5126, 0.625, 0.5, 0.625, 0.5, 0.625, 0.5, 0.625, 0.5126, 0.625, 0.5251, 0.625, 0.5251, 0.625, 0.5251, 0.625, 0.5251, 0.625, 0.5251, 0.625, 0.5251, 0.0, 0.0, 0.0, 0.0, 0.0, 0.0, 0.0, 0.0, 0.0, 0.0, 0.0, 0.0, 0.0, 0.0, 0.0, 0.0, 0.0, 0.0, 0.0, 0.0, 0.0, 0.0, 0.0, 0.0, 0.2187, 0.1313, 0.4375, 0.2626, 0.0, 0.0, 0.0, 0.0, 0.0, 0.0, 0.0, 0.0, 0.0, 0.0, 0.0, 0.0, 0.2187, 0.1313, 0.0, 0.0, 0.0, 0.0, 0.4375, 0.2626, 0.0, 0.0, 0.0, 0.0, 0.0, 0.0, 0.0, 0.0, 0.75, 0.5251, 0.875, 0.5251, 0.875, 0.5251, 0.75, 0.5251, 0.3266, 0.5625, 0.4657, 0.75, 0.375, 0.75, 0.375, 0.75, 0.0, 0.0, 0.1875, 0.375, 0.0, 0.0, 0.0, 0.0, 0.1875, 0.375, 0.375, 0.75, 0.375, 0.6331, 0.375, 0.5162, 0.1875, 0.2581, 0.0, 0.0, 0.0, 0.0, 0.0, 0.0, 0.0, 0.0, 0.1209, 0.1288, 0.0, 0.0, 0.0, 0.0, 0.2417, 0.2576, 0.0, 0.0, 0.0, 0.0, 0.0, 0.0, 0.625, 0.5251, 0.75, 0.5251, 0.75, 0.5251, 0.625, 0.5126, 0.625, 0.5, 0.625, 0.5, 0.625, 0.5126, 0.75, 0.5, 0.875, 0.5, 0.875, 0.5, 0.75, 0.5, 0.875, 0.5, 0.875, 0.5, 0.875, 0.5, 0.875, 0.5, 0.875, 0.5126, 0.875, 0.5, 0.875, 0.5, 0.875, 0.5126, 0.875, 0.5126, 0.875, 0.5, 0.875, 0.5, 0.875, 0.5126, 0.875, 0.5, 0.875, 0.5, 0.875, 0.5, 0.875, 0.5126, 0.875, 0.5251, 0.875, 0.5251, 0.875, 0.5126, 0.0, 0.0, 0.0, 0.0, 0.0, 0.0, 0.0, 0.0, 0.875, 0.5251, 0.875, 0.5251, 0.875, 0.5251, 0.875, 0.5251, 0.875, 0.5251, 0.75, 0.5251, 0.625, 0.5251, 0.625, 0.5251, 0.625, 0.5251, 0.625, 0.5251, 0.625, 0.5251, 0.75, 0.5251, 0.875, 0.5251, 0.875, 0.5251, 0.625, 0.5251, 0.75, 0.5251, 0.875, 0.5251, 0.875, 0.5251, 0.875, 0.5251, 0.75, 0.5251, 0.625, 0.5251, 0.625, 0.5251, 0.625, 0.5251, 0.625, 0.5251, 0.0, 0.0, 0.0, 0.0, 0.0, 0.0, 0.0, 0.0, 0.0, 0.0, 0.0, 0.0, 0.0, 0.0, 0.0, 0.0, 0.0, 0.0, 0.0, 0.0, 0.0, 0.0, 0.0, 0.0, 0.0, 0.0, 0.0, 0.0, 0.0, 0.0, 0.0, 0.0, 0.0, 0.0, 0.0, 0.0, 0.0, 0.0, 0.0, 0.0, 0.0, 0.0, 0.0, 0.0, 0.0, 0.0, 0.0, 0.0, 0.0, 0.0, 0.0, 0.0, 0.0, 0.0, 0.0, 0.0, 0.0, 0.0, 0.0, 0.0, 0.0, 0.0, 0.625, 0.75, 0.5907, 0.75, 0.625, 0.75, 0.625, 0.5251, 0.75, 0.5251, 0.875, 0.5251, 0.875, 0.5251, 0.875, 0.5251, 0.75, 0.5251, 0.625, 0.5251, 0.625, 0.5251, 0.625, 0.5251, 0.625, 0.5251, 0.625, 0.5251, 0.625, 0.5251, 0.4375, 0.2626, 0.4375, 0.2626, 0.875, 0.5251, 0.875, 0.5251, 0.0, 0.0, 0.0, 0.0, 0.0, 0.0, 0.0, 0.0, 0.0, 0.0, 0.0, 0.0, 0.0, 0.0, 0.0, 0.0, 0.0, 0.0, 0.0, 0.0, 0.0, 0.0, 0.0, 0.0, 0.0, 0.0, 0.0, 0.0, 0.0, 0.0, 0.0, 0.0, 0.0, 0.0, 0.0, 0.0, 0.0, 0.0, 0.0, 0.0, 0.0, 0.0, 0.0, 0.0, 0.0, 0.0, 0.0, 0.0, 0.0, 0.0, 0.0, 0.0, 0.0, 0.0, 0.0, 0.0, 0.0, 0.0, 0.0, 0.0, 0.0, 0.0, 0.0, 0.0, 0.0, 0.0, 0.0, 0.0, 0.0, 0.0, 0.0, 0.0, 0.0, 0.0, 0.0, 0.0, 0.0, 0.0, 0.0, 0.0, 0.0, 0.0, 0.0, 0.0, 0.0, 0.0, 0.0, 0.0, 0.0, 0.0, 0.0, 0.0, 0.0, 0.0, 0.0, 0.0, 0.0, 0.0, 0.0, 0.0, 0.0, 0.0, 0.0, 0.0, 0.0, 0.0, 0.0, 0.0, 0.0, 0.0, 0.0, 0.0, 0.0, 0.0, 0.375, 0.25, 0.4077, 0.2506, 0.4404, 0.2512, 0.4364, 0.3449, 0.4323, 0.4386, 0.431, 0.4693, 0.4297, 0.5, 0.4023, 0.5, 0.375, 0.5, 0.375, 0.4375, 0.375, 0.375, 0.375, 0.3125, 0.4798, 0.4693, 0.4323, 0.4386, 0.4323, 0.4386, 0.4798, 0.4693, 0.4323, 0.4386, 0.4798, 0.4693, 0.431, 0.4693, 0.625, 0.5, 0.5762, 0.5, 0.625, 0.5, 0.4404, 0.2512, 0.5571, 0.2534, 0.6739, 0.2556, 0.6555, 0.3477, 0.6371, 0.4397, 0.5859, 0.4394, 0.5347, 0.4391, 0.4835, 0.4389, 0.4323, 0.4386, 0.4364, 0.3449, 0.7809, 0.5, 0.6867, 0.5, 0.6867, 0.5, 0.7809, 0.5, 0.5859, 0.4394, 0.5347, 0.4391, 0.5347, 0.4391, 0.5859, 0.4394, 0.4364, 0.3449, 0.4404, 0.2512, 0.4404, 0.2512, 0.4364, 0.3449, 0.7612, 0.75, 0.875, 0.75, 0.875, 0.75, 0.7612, 0.75, 0.6362, 0.75, 0.6473, 0.75, 0.6473, 0.75, 0.6362, 0.75, 0.7612, 0.75, 0.875, 0.75, 0.875, 0.75, 0.7612, 0.75, 0.6362, 0.75, 0.6473, 0.75, 0.6473, 0.75, 0.6362, 0.75, 0.625, 0.75, 0.625, 0.75, 0.625, 0.75, 0.625, 0.75, 0.625, 0.75, 0.625, 0.75, 0.625, 0.75, 0.0, 0.0, 0.0, 0.0, 0.0, 0.0, 0.0, 0.0, 0.625, 0.875, 0.625, 0.75, 0.625, 0.75, 0.625, 0.875, 0.375, 0.75, 0.5, 0.75, 0.625, 0.75, 0.625, 0.875, 0.625, 1.0, 0.5, 1.0, 0.375, 1.0, 0.375, 0.9375, 0.375, 0.875, 0.375, 0.8125, 0.375, 0.8125, 0.375, 0.75, 0.375, 0.75, 0.375, 0.8125, 0.625, 0.875, 0.625, 1.0, 0.625, 1.0, 0.625, 0.875, 0.5, 0.75, 0.625, 0.75, 0.625, 0.75, 0.5, 0.75, 0.4375, 0.2626, 0.875, 0.5251, 0.875, 0.5251, 0.4375, 0.2626, 0.0, 0.0, 0.0, 0.0, 0.0, 0.0, 0.0, 0.0, 0.0, 0.0, 0.0, 0.0, 0.0, 0.0, 0.0, 0.0, 0.0, 0.0, 0.0, 0.0, 0.0, 0.0, 0.0, 0.0, 0.6931, 0.8125, 0.625, 0.875, 0.625, 0.75, 0.6362, 0.75, 0.7612, 0.75, 0.6931, 0.8125, 0.6362, 0.75, 0.6473, 0.75, 0.875, 0.75, 0.75, 0.875, 0.6931, 0.8125, 0.7612, 0.75, 0.75, 0.875, 0.625, 1.0, 0.625, 0.875, 0.6931, 0.8125, 0.0, 0.0, 0.0, 0.0, 0.0, 0.0, 0.0, 0.0, 0.0, 0.0, 0.0, 0.0, 0.0, 0.0, 0.0, 0.0, 0.0, 0.0, 0.0, 0.0, 0.0, 0.0, 0.0, 0.0, 0.0, 0.0, 0.0, 0.0, 0.0, 0.0, 0.0, 0.0, 0.0, 0.0, 0.0, 0.0, 0.0, 0.0, 0.0, 0.0, 0.0, 0.0, 0.0, 0.0, 0.0, 0.0, 0.0, 0.0, 0.0, 0.0, 0.0, 0.0, 0.0, 0.0, 0.0, 0.0, 0.0, 0.0, 0.0, 0.0, 0.0, 0.0, 0.0, 0.0, 0.0, 0.0, 0.0, 0.0, 0.0, 0.0, 0.0, 0.0, 0.4375, 0.2626, 0.875, 0.5251, 0.875, 0.5251, 0.4375, 0.2626, 0.0, 0.0, 0.4375, 0.2626, 0.4375, 0.2626, 0.0, 0.0, 0.0, 0.0, 0.4375, 0.2626, 0.4375, 0.2626, 0.0, 0.0, 0.375, 0.75, 0.5, 0.75, 0.5, 0.75, 0.375, 0.75, 0.375, 0.75, 0.5, 0.75, 0.5, 0.75, 0.375, 0.75, 0.5, 0.75, 0.625, 0.75, 0.625, 0.75, 0.5, 0.75, 0.625, 0.75, 0.625, 0.875, 0.625, 0.875, 0.625, 0.75, 0.625, 0.75, 0.625, 0.875, 0.625, 0.875, 0.625, 0.75, 0.625, 0.875, 0.625, 1.0, 0.625, 1.0, 0.625, 0.875, 0.375, 0.875, 0.375, 0.8125, 0.375, 0.8125, 0.375, 0.875, 0.375, 0.875, 0.375, 0.8125, 0.375, 0.8125, 0.375, 0.875, 0.375, 0.8125, 0.375, 0.75, 0.375, 0.75, 0.375, 0.8125, 0.625, 1.0, 0.625, 0.875, 0.625, 0.875, 0.625, 1.0, 0.625, 1.0, 0.625, 0.875, 0.625, 0.875, 0.625, 1.0, 0.625, 0.875, 0.625, 0.75, 0.625, 0.75, 0.625, 0.875, 0.0, 0.0, 0.0, 0.0, 0.0, 0.0, 0.0, 0.0, 0.0, 0.0, 0.0, 0.0, 0.0, 0.0, 0.0, 0.0, 0.0, 0.0, 0.0, 0.0, 0.0, 0.0, 0.0, 0.0, 0.625, 0.75, 0.625, 0.75, 0.625, 0.75, 0.625, 0.75, 0.625, 0.75, 0.625, 0.75, 0.625, 0.75, 0.625, 0.75, 0.625, 0.75, 0.625, 0.75, 0.625, 0.75, 0.625, 0.75, 0.625, 0.75, 0.625, 0.75, 0.625, 0.75, 0.625, 0.75, 0.625, 0.75, 0.625, 0.75, 0.625, 0.75, 0.625, 0.75, 0.625, 0.75, 0.625, 0.75, 0.6362, 0.75, 0.6362, 0.75, 0.625, 0.75, 0.625, 0.75, 0.6362, 0.75, 0.6362, 0.75, 0.625, 0.75, 0.6362, 0.75, 0.6473, 0.75, 0.6473, 0.75, 0.6362, 0.75, 0.6473, 0.75, 0.7612, 0.75, 0.7612, 0.75, 0.6473, 0.75, 0.6473, 0.75, 0.7612, 0.75, 0.7612, 0.75, 0.6473, 0.75, 0.7612, 0.75, 0.875, 0.75, 0.875, 0.75, 0.7612, 0.75, 0.625, 0.75, 0.6362, 0.75, 0.6362, 0.75, 0.625, 0.75, 0.625, 0.75, 0.6362, 0.75, 0.6362, 0.75, 0.625, 0.75, 0.6362, 0.75, 0.6473, 0.75, 0.6473, 0.75, 0.6362, 0.75, 0.6473, 0.75, 0.7612, 0.75, 0.7612, 0.75, 0.6473, 0.75, 0.6473, 0.75, 0.7612, 0.75, 0.7612, 0.75, 0.6473, 0.75, 0.7612, 0.75, 0.875, 0.75, 0.875, 0.75, 0.7612, 0.75, 0.4323, 0.4386, 0.4364, 0.3449, 0.4364, 0.3449, 0.4323, 0.4386, 0.4323, 0.4386, 0.4364, 0.3449, 0.4364, 0.3449, 0.4323, 0.4386, 0.4364, 0.3449, 0.4404, 0.2512, 0.4404, 0.2512, 0.4364, 0.3449, 0.6371, 0.4397, 0.5859, 0.4394, 0.5859, 0.4394, 0.6371, 0.4397, 0.6371, 0.4397, 0.5859, 0.4394, 0.5859, 0.4394, 0.6371, 0.4397, 0.5859, 0.4394, 0.5347, 0.4391, 0.5347, 0.4391, 0.5859, 0.4394, 0.875, 0.5, 0.7809, 0.5, 0.7809, 0.5, 0.875, 0.5, 0.875, 0.5, 0.7809, 0.5, 0.7809, 0.5, 0.875, 0.5, 0.7809, 0.5, 0.6867, 0.5, 0.6867, 0.5, 0.7809, 0.5, 0.625, 0.5, 0.5762, 0.5, 0.625, 0.5, 0.625, 0.5, 0.5762, 0.5, 0.5762, 0.5, 0.5762, 0.5, 0.5273, 0.5, 0.5762, 0.5, 0.431, 0.4693, 0.4785, 0.5, 0.4297, 0.5, 0.431, 0.4693, 0.4798, 0.4693, 0.4785, 0.5, 0.4798, 0.4693, 0.5273, 0.5, 0.4785, 0.5, 0.5273, 0.5, 0.4798, 0.4693, 0.4798, 0.4693, 0.5273, 0.5, 0.5273, 0.5, 0.4798, 0.4693, 0.4798, 0.4693, 0.5273, 0.5, 0.4798, 0.4693, 0.4323, 0.4386, 0.4323, 0.4386, 0.4798, 0.4693, 0.0, 0.0, 0.0, 0.0, 0.0, 0.0, 0.0, 0.0, 0.0, 0.0, 0.0, 0.0, 0.0, 0.0, 0.0, 0.0, 0.0, 0.0, 0.0, 0.0, 0.0, 0.0, 0.0, 0.0, 0.0, 0.0, 0.0, 0.0, 0.0, 0.0, 0.0, 0.0, 0.0, 0.0, 0.0, 0.0, 0.0, 0.0, 0.0, 0.0, 0.0, 0.0, 0.0, 0.0, 0.0, 0.0, 0.0, 0.0, 0.0, 0.0, 0.0, 0.0, 0.0, 0.0, 0.0, 0.0, 0.0, 0.0, 0.0, 0.0, 0.0, 0.0, 0.0, 0.0, 0.0, 0.0, 0.0, 0.0, 0.0, 0.0, 0.0, 0.0, 0.0, 0.0, 0.0, 0.0, 0.0, 0.0, 0.0, 0.0, 0.0, 0.0, 0.0, 0.0, 0.0, 0.0, 0.0, 0.0, 0.0, 0.0, 0.0, 0.0, 0.0, 0.0, 0.0, 0.0, 0.0, 0.0, 0.0, 0.0, 0.0, 0.0, 0.0, 0.0, 0.0, 0.0, 0.0, 0.0, 0.0, 0.0, 0.0, 0.0, 0.0, 0.0, 0.0, 0.0, 0.0, 0.0, 0.0, 0.0, 0.0, 0.0, 0.0, 0.0, 0.0, 0.0, 0.0, 0.0, 0.0, 0.0, 0.0, 0.0, 0.0, 0.0, 0.0, 0.0, 0.0, 0.0, 0.0, 0.0, 0.0, 0.0, 0.0, 0.0, 0.0, 0.0, 0.0, 0.0, 0.0, 0.0, 0.0, 0.0, 0.0, 0.0, 0.0, 0.0, 0.0, 0.0, 0.0, 0.0, 0.0, 0.0, 0.0, 0.0, 0.0, 0.0, 0.0, 0.0, 0.0, 0.0, 0.0, 0.0, 0.0, 0.0, 0.0, 0.0, 0.0, 0.0, 0.0, 0.0, 0.0, 0.0, 0.0, 0.0, 0.0, 0.0, 0.4375, 0.2626, 0.4375, 0.2626, 0.875, 0.5251, 0.875, 0.5251, 0.0, 0.0, 0.0, 0.0, 0.4375, 0.2626, 0.4375, 0.2626, 0.0, 0.0, 0.0, 0.0, 0.4375, 0.2626, 0.4375, 0.2626, 0.625, 0.75, 0.5907, 0.75, 0.625, 0.75, 0.625, 0.75, 0.5907, 0.75, 0.5907, 0.75, 0.5907, 0.75, 0.5564, 0.75, 0.5907, 0.75, 0.0, 0.0, 0.0, 0.0, 0.0, 0.0, 0.0, 0.0, 0.0, 0.0, 0.0, 0.0, 0.0, 0.0, 0.0, 0.0, 0.0, 0.0, 0.0, 0.0, 0.0, 0.0, 0.0, 0.0, 0.0, 0.0, 0.0, 0.0, 0.0, 0.0, 0.0, 0.0, 0.0, 0.0, 0.0, 0.0, 0.0, 0.0, 0.0, 0.0, 0.0, 0.0, 0.0, 0.0, 0.0, 0.0, 0.0, 0.0, 0.0, 0.0, 0.0, 0.0, 0.0, 0.0, 0.0, 0.0, 0.0, 0.0, 0.0, 0.0, 0.0, 0.0, 0.0, 0.0, 0.0, 0.0, 0.0, 0.0, 0.0, 0.0, 0.0, 0.0, 0.0, 0.0, 0.0, 0.0, 0.0, 0.0, 0.0, 0.0, 0.0, 0.0, 0.0, 0.0, 0.0, 0.0, 0.0, 0.0, 0.0, 0.0, 0.0, 0.0, 0.0, 0.0, 0.0, 0.0, 0.0, 0.0, 0.0, 0.0, 0.0, 0.0, 0.0, 0.0, 0.0, 0.0, 0.0, 0.0, 0.0, 0.0, 0.0, 0.0, 0.0, 0.0, 0.875, 0.5251, 0.875, 0.5251, 0.875, 0.5251, 0.875, 0.5251, 0.875, 0.5251, 0.875, 0.5251, 0.875, 0.5251, 0.875, 0.5251, 0.875, 0.5251, 0.875, 0.5251, 0.875, 0.5251, 0.875, 0.5251, 0.0, 0.0, 0.0, 0.0, 0.0, 0.0, 0.0, 0.0, 0.0, 0.0, 0.0, 0.0, 0.0, 0.0, 0.0, 0.0, 0.0, 0.0, 0.0, 0.0, 0.0, 0.0, 0.0, 0.0, 0.875, 0.5, 0.875, 0.5126, 0.875, 0.5126, 0.875, 0.5, 0.875, 0.5, 0.875, 0.5126, 0.875, 0.5126, 0.875, 0.5, 0.875, 0.5126, 0.875, 0.5251, 0.875, 0.5251, 0.875, 0.5126, 0.875, 0.5, 0.875, 0.5, 0.875, 0.5, 0.875, 0.5, 0.875, 0.5, 0.875, 0.5, 0.875, 0.5, 0.875, 0.5, 0.875, 0.5, 0.875, 0.5251, 0.875, 0.5126, 0.875, 0.5126, 0.875, 0.5251, 0.875, 0.5251, 0.875, 0.5126, 0.875, 0.5126, 0.875, 0.5251, 0.875, 0.5126, 0.875, 0.5, 0.875, 0.5, 0.875, 0.5126, 0.875, 0.5251, 0.875, 0.5126, 0.875, 0.5126, 0.875, 0.5251, 0.875, 0.5251, 0.875, 0.5126, 0.875, 0.5126, 0.875, 0.5251, 0.875, 0.5126, 0.875, 0.5, 0.875, 0.5, 0.875, 0.5126, 0.875, 0.5, 0.875, 0.5, 0.875, 0.5, 0.875, 0.5, 0.875, 0.5, 0.875, 0.5, 0.875, 0.5, 0.875, 0.5, 0.875, 0.5, 0.875, 0.5, 0.875, 0.5, 0.875, 0.5, 0.625, 0.5, 0.75, 0.5, 0.75, 0.5, 0.625, 0.5, 0.625, 0.5, 0.75, 0.5, 0.75, 0.5, 0.625, 0.5, 0.75, 0.5, 0.875, 0.5, 0.875, 0.5, 0.75, 0.5, 0.625, 0.5251, 0.625, 0.5126, 0.625, 0.5126, 0.625, 0.5251, 0.625, 0.5251, 0.625, 0.5126, 0.625, 0.5126, 0.625, 0.5251, 0.625, 0.5126, 0.625, 0.5, 0.625, 0.5, 0.625, 0.5126, 0.75, 0.5251, 0.875, 0.5251, 0.875, 0.5251, 0.75, 0.5251, 0.75, 0.5251, 0.875, 0.5251, 0.75, 0.5251, 0.875, 0.5251, 0.875, 0.5251, 0.0, 0.0, 0.0, 0.0, 0.0, 0.0, 0.0, 0.0, 0.0, 0.0, 0.0, 0.0, 0.0, 0.0, 0.0, 0.0, 0.0, 0.0, 0.2417, 0.2576, 0.1209, 0.1288, 0.2417, 0.2576, 0.4834, 0.5152, 0.0, 0.0, 0.0, 0.0, 0.1209, 0.1288, 0.2417, 0.2576, 0.0, 0.0, 0.0, 0.0, 0.0, 0.0, 0.1209, 0.1288, 0.0, 0.0, 0.1875, 0.375, 0.0, 0.0, 0.0, 0.0, 0.1875, 0.375, 0.1875, 0.375, 0.1875, 0.375, 0.375, 0.75, 0.1875, 0.375, 0.1875, 0.375, 0.3266, 0.5625, 0.375, 0.75, 0.375, 0.75, 0.0, 0.0, 0.2782, 0.375, 0.3266, 0.5625, 0.1875, 0.375, 0.2782, 0.375, 0.5564, 0.75, 0.4657, 0.75, 0.3266, 0.5625, 0.625, 0.5251, 0.75, 0.5251, 0.75, 0.5251, 0.625, 0.5251, 0.625, 0.5251, 0.75, 0.5251, 0.75, 0.5251, 0.625, 0.5251, 0.75, 0.5251, 0.875, 0.5251, 0.875, 0.5251, 0.75, 0.5251, 0.0, 0.0, 0.0, 0.0, 0.0, 0.0, 0.0, 0.0, 0.0, 0.0, 0.0, 0.0, 0.0, 0.0, 0.0, 0.0, 0.0, 0.0, 0.0, 0.0, 0.0, 0.0, 0.0, 0.0, 0.4375, 0.2626, 0.2187, 0.1313, 0.4375, 0.2626, 0.875, 0.5251, 0.0, 0.0, 0.0, 0.0, 0.2187, 0.1313, 0.4375, 0.2626, 0.0, 0.0, 0.0, 0.0, 0.0, 0.0, 0.2187, 0.1313, 0.0, 0.0, 0.0, 0.0, 0.0, 0.0, 0.0, 0.0, 0.0, 0.0, 0.0, 0.0, 0.0, 0.0, 0.0, 0.0, 0.0, 0.0, 0.0, 0.0, 0.0, 0.0, 0.0, 0.0, 0.0, 0.0, 0.2187, 0.1313, 0.0, 0.0, 0.0, 0.0, 0.0, 0.0, 0.4375, 0.2626, 0.2187, 0.1313, 0.0, 0.0, 0.4375, 0.2626, 0.875, 0.5251, 0.4375, 0.2626, 0.2187, 0.1313, 0.0, 0.0, 0.0, 0.0, 0.0, 0.0, 0.0, 0.0, 0.0, 0.0, 0.0, 0.0, 0.0, 0.0, 0.0, 0.0, 0.0, 0.0, 0.0, 0.0, 0.0, 0.0, 0.0, 0.0, 0.0, 0.0, 0.0, 0.0, 0.0, 0.0, 0.0, 0.0, 0.0, 0.0, 0.0, 0.0, 0.0, 0.0, 0.0, 0.0, 0.0, 0.0, 0.0, 0.0, 0.0, 0.0, 0.0, 0.0, 0.0, 0.0, 0.0, 0.0, 0.0, 0.0, 0.0, 0.0, 0.0, 0.0, 0.0, 0.0, 0.0, 0.0, 0.0, 0.0, 0.0, 0.0, 0.0, 0.0, 0.0, 0.0, 0.0, 0.0, 0.625, 0.5, 0.75, 0.5, 0.75, 0.5, 0.625, 0.5, 0.625, 0.5, 0.75, 0.5, 0.75, 0.5, 0.625, 0.5, 0.75, 0.5, 0.875, 0.5, 0.875, 0.5, 0.75, 0.5, 0.4375, 0.2626, 0.2187, 0.1313, 0.4375, 0.2626, 0.875, 0.5251, 0.0, 0.0, 0.0, 0.0, 0.2187, 0.1313, 0.4375, 0.2626, 0.0, 0.0, 0.0, 0.0, 0.0, 0.0, 0.2187, 0.1313, 0.625, 0.5, 0.75, 0.5, 0.75, 0.5, 0.625, 0.5, 0.625, 0.5, 0.75, 0.5, 0.75, 0.5, 0.625, 0.5, 0.75, 0.5, 0.875, 0.5, 0.875, 0.5, 0.75, 0.5, 0.0, 0.0, 0.0, 0.0, 0.0, 0.0, 0.0, 0.0, 0.0, 0.0, 0.0, 0.0, 0.0, 0.0, 0.0, 0.0, 0.0, 0.0, 0.0, 0.0, 0.0, 0.0, 0.0, 0.0, 0.625, 0.5126, 0.625, 0.5, 0.625, 0.5, 0.625, 0.5126, 0.625, 0.5126, 0.625, 0.5, 0.625, 0.5126, 0.625, 0.5, 0.625, 0.5, 0.625, 0.5, 0.75, 0.5, 0.75, 0.5, 0.625, 0.5, 0.625, 0.5, 0.75, 0.5, 0.75, 0.5, 0.625, 0.5, 0.75, 0.5, 0.875, 0.5, 0.875, 0.5, 0.75, 0.5, 0.375, 1.0, 0.375, 0.9375, 0.375, 0.9375, 0.375, 1.0, 0.375, 1.0, 0.375, 0.9375, 0.375, 0.9375, 0.375, 1.0, 0.375, 0.9375, 0.375, 0.875, 0.375, 0.875, 0.375, 0.9375, 0.375, 0.875, 0.375, 0.8125, 0.375, 0.8125, 0.375, 0.875, 0.375, 0.875, 0.375, 0.8125, 0.375, 0.8125, 0.375, 0.875, 0.375, 0.8125, 0.375, 0.75, 0.375, 0.75, 0.375, 0.8125, 0.375, 0.875, 0.375, 0.8125, 0.375, 0.8125, 0.375, 0.875, 0.375, 0.875, 0.375, 0.8125, 0.375, 0.8125, 0.375, 0.875, 0.375, 0.8125, 0.375, 0.75, 0.375, 0.75, 0.375, 0.8125, 0.375, 1.0, 0.375, 0.9375, 0.375, 0.9375, 0.375, 1.0, 0.375, 1.0, 0.375, 0.9375, 0.375, 0.9375, 0.375, 1.0, 0.375, 0.9375, 0.375, 0.875, 0.375, 0.875, 0.375, 0.9375, 0.375, 1.0, 0.375, 0.9375, 0.375, 0.9375, 0.375, 1.0, 0.375, 1.0, 0.375, 0.9375, 0.375, 0.9375, 0.375, 1.0, 0.375, 0.9375, 0.375, 0.875, 0.375, 0.875, 0.375, 0.9375, 0.375, 0.875, 0.375, 0.8125, 0.375, 0.8125, 0.375, 0.875, 0.375, 0.875, 0.375, 0.8125, 0.375, 0.8125, 0.375, 0.875, 0.375, 0.8125, 0.375, 0.75, 0.375, 0.75, 0.375, 0.8125, 0.375, 0.75, 0.5, 0.75, 0.5, 0.75, 0.375, 0.75, 0.375, 0.75, 0.5, 0.75, 0.5, 0.75, 0.375, 0.75, 0.5, 0.75, 0.625, 0.75, 0.625, 0.75, 0.5, 0.75, 0.375, 1.0, 0.375, 0.9375, 0.375, 0.9375, 0.375, 1.0, 0.375, 1.0, 0.375, 0.9375, 0.375, 0.9375, 0.375, 1.0, 0.375, 0.9375, 0.375, 0.875, 0.375, 0.875, 0.375, 0.9375, 0.375, 0.875, 0.375, 0.8125, 0.375, 0.8125, 0.375, 0.875, 0.375, 0.875, 0.375, 0.8125, 0.375, 0.8125, 0.375, 0.875, 0.375, 0.8125, 0.375, 0.75, 0.375, 0.75, 0.375, 0.8125, 0.375, 1.0, 0.375, 0.9375, 0.375, 0.9375, 0.375, 1.0, 0.375, 1.0, 0.375, 0.9375, 0.375, 0.9375, 0.375, 1.0, 0.375, 0.9375, 0.375, 0.875, 0.375, 0.875, 0.375, 0.9375, 0.375, 1.0, 0.375, 0.9375, 0.375, 0.9375, 0.375, 1.0, 0.375, 1.0, 0.375, 0.9375, 0.375, 0.9375, 0.375, 1.0, 0.375, 0.9375, 0.375, 0.875, 0.375, 0.875, 0.375, 0.9375, 0.5564, 0.75, 0.4657, 0.75, 0.4657, 0.75, 0.5564, 0.75, 0.5564, 0.75, 0.4657, 0.75, 0.4657, 0.75, 0.5564, 0.75, 0.4657, 0.75, 0.375, 0.75, 0.375, 0.75, 0.4657, 0.75, 0.0, 0.0, 0.0, 0.0, 0.0, 0.0, 0.0, 0.0, 0.0, 0.0, 0.0, 0.0, 0.0, 0.0, 0.0, 0.0, 0.0, 0.0, 0.0, 0.0, 0.0, 0.0, 0.0, 0.0, 0.375, 0.5, 0.375, 0.4375, 0.375, 0.4375, 0.375, 0.5, 0.375, 0.5, 0.375, 0.4375, 0.375, 0.4375, 0.375, 0.5, 0.375, 0.4375, 0.375, 0.375, 0.375, 0.375, 0.375, 0.4375, 0.375, 0.375, 0.375, 0.3125, 0.375, 0.3125, 0.375, 0.375, 0.375, 0.375, 0.375, 0.3125, 0.375, 0.3125, 0.375, 0.375, 0.375, 0.3125, 0.375, 0.25, 0.375, 0.25, 0.375, 0.3125, 0.5799, 0.4696, 0.631, 0.4698, 0.625, 0.5, 0.5799, 0.4696, 0.5859, 0.4394, 0.631, 0.4698, 0.5859, 0.4394, 0.6371, 0.4397, 0.631, 0.4698, 0.375, 0.3125, 0.375, 0.2813, 0.375, 0.2812, 0.375, 0.3125, 0.375, 0.3125, 0.375, 0.2813, 0.375, 0.2813, 0.375, 0.3125, 0.375, 0.2813, 0.375, 0.25, 0.375, 0.25, 0.375, 0.2813, 0.375, 0.375, 0.375, 0.3438, 0.375, 0.3438, 0.375, 0.375, 0.375, 0.375, 0.375, 0.3438, 0.375, 0.3438, 0.375, 0.375, 0.375, 0.3438, 0.375, 0.3125, 0.375, 0.3125, 0.375, 0.3438, 0.375, 0.375, 0.375, 0.3438, 0.375, 0.3438, 0.375, 0.375, 0.375, 0.375, 0.375, 0.3438, 0.375, 0.3438, 0.375, 0.375, 0.375, 0.3438, 0.375, 0.3125, 0.375, 0.3125, 0.375, 0.3438, 0.375, 0.4375, 0.375, 0.4062, 0.375, 0.4062, 0.375, 0.4375, 0.375, 0.4375, 0.375, 0.4062, 0.375, 0.4062, 0.375, 0.4375, 0.375, 0.4062, 0.375, 0.375, 0.375, 0.375, 0.375, 0.4062, 0.375, 0.5, 0.375, 0.4688, 0.375, 0.4688, 0.375, 0.5, 0.375, 0.5, 0.375, 0.4688, 0.375, 0.4688, 0.375, 0.5, 0.375, 0.4688, 0.375, 0.4375, 0.375, 0.4375, 0.375, 0.4688, 0.375, 0.5, 0.375, 0.4688, 0.375, 0.4687, 0.375, 0.5, 0.375, 0.5, 0.375, 0.4688, 0.375, 0.4688, 0.375, 0.5, 0.375, 0.4688, 0.375, 0.4375, 0.375, 0.4375, 0.375, 0.4688, 0.375, 0.4375, 0.375, 0.4062, 0.375, 0.4062, 0.375, 0.4375, 0.375, 0.4375, 0.375, 0.4062, 0.375, 0.4062, 0.375, 0.4375, 0.375, 0.4062, 0.375, 0.375, 0.375, 0.375, 0.375, 0.4062, 0.875, 0.5, 0.75, 0.5, 0.75, 0.5, 0.875, 0.5, 0.875, 0.5, 0.75, 0.5, 0.75, 0.5, 0.875, 0.5, 0.75, 0.5, 0.625, 0.5, 0.625, 0.5, 0.75, 0.5, 0.375, 0.3125, 0.375, 0.2812, 0.375, 0.2812, 0.375, 0.3125, 0.375, 0.3125, 0.375, 0.2812, 0.375, 0.2812, 0.375, 0.3125, 0.375, 0.2812, 0.375, 0.25, 0.375, 0.25, 0.375, 0.2812, 0.875, 0.5, 0.75, 0.5, 0.75, 0.5, 0.875, 0.5, 0.875, 0.5, 0.75, 0.5, 0.75, 0.5, 0.875, 0.5, 0.75, 0.5, 0.625, 0.5, 0.625, 0.5, 0.75, 0.5, 0.4648, 0.5, 0.4199, 0.5, 0.4023, 0.5, 0.4297, 0.5, 0.5, 0.5, 0.4375, 0.5, 0.4199, 0.5, 0.4648, 0.5, 0.4375, 0.5, 0.375, 0.5, 0.375, 0.5, 0.4199, 0.5, 0.375, 0.375, 0.375, 0.3125, 0.375, 0.3125, 0.375, 0.375, 0.375, 0.375, 0.375, 0.3125, 0.375, 0.3125, 0.375, 0.375, 0.375, 0.3125, 0.375, 0.25, 0.375, 0.25, 0.375, 0.3125, 0.375, 0.5, 0.375, 0.4375, 0.375, 0.4375, 0.375, 0.5, 0.375, 0.5, 0.375, 0.4375, 0.375, 0.4375, 0.375, 0.5, 0.375, 0.4375, 0.375, 0.375, 0.375, 0.375, 0.375, 0.4375, 0.875, 0.5, 0.75, 0.5, 0.75, 0.5, 0.875, 0.5, 0.875, 0.5, 0.75, 0.5, 0.75, 0.5, 0.875, 0.5, 0.75, 0.5, 0.625, 0.5, 0.625, 0.5, 0.75, 0.5, 0.375, 0.875, 0.375, 0.8125, 0.375, 0.8125, 0.375, 0.875, 0.375, 0.875, 0.375, 0.8125, 0.375, 0.8125, 0.375, 0.875, 0.375, 0.8125, 0.375, 0.75, 0.375, 0.75, 0.375, 0.8125, 0.125, 0.625, 0.25, 0.625, 0.25, 0.75, 0.125, 0.75, 0.125, 0.5, 0.25, 0.5, 0.25, 0.625, 0.125, 0.625, 0.25, 0.5, 0.375, 0.5, 0.375, 0.625, 0.25, 0.625])
me_cube_001.materials.append(mat_red)
me_cube_001.materials.append(mat_black)
me_cube_001.materials.append(mat_glass)
me_cube_001.materials.append(mat_blackglass)
me_cube_001.use_remesh_fix_poles = True
me_cube_001.use_remesh_preserve_attributes = False
me_cube_001.use_mirror_vertex_groups = False
me_cube_001.update()
me_cylinder_001 = bpy.data.meshes.new('Cylinder.001')
me_cylinder_001.from_pydata([(0.0, 1.0, -1.0), (0.0, 1.0, 1.0), (0.5878, 0.809, -1.0), (0.5878, 0.809, 1.0), (0.9511, 0.309, -1.0), (0.9511, 0.309, 1.0), (0.9511, -0.309, -1.0), (0.9511, -0.309, 1.0), (0.5878, -0.809, -1.0), (0.5878, -0.809, 1.0), (-8.742e-08, -1.0, -1.0), (-8.742e-08, -1.0, 1.0), (-0.5878, -0.809, -1.0), (-0.5878, -0.809, 1.0), (-0.9511, -0.309, -1.0), (-0.9511, -0.309, 1.0), (-0.9511, 0.309, -1.0), (-0.9511, 0.309, 1.0), (-0.5878, 0.809, -1.0), (-0.5878, 0.809, 1.0)], [], [(0, 1, 3, 2), (2, 3, 5, 4), (4, 5, 7, 6), (6, 7, 9, 8), (8, 9, 11, 10), (10, 11, 13, 12), (12, 13, 15, 14), (14, 15, 17, 16), (3, 1, 19, 17, 15, 13, 11, 9, 7, 5), (16, 17, 19, 18), (18, 19, 1, 0), (0, 2, 4, 6, 8, 10, 12, 14, 16, 18)])
me_cylinder_001.polygons.foreach_set('use_smooth', [True] * 12)
_uv = me_cylinder_001.uv_layers.new(name='UVMap')
_uv.uv.foreach_set('vector', [1.0, 0.5, 1.0, 1.0, 0.9, 1.0, 0.9, 0.5, 0.9, 0.5, 0.9, 1.0, 0.8, 1.0, 0.8, 0.5, 0.8, 0.5, 0.8, 1.0, 0.7, 1.0, 0.7, 0.5, 0.7, 0.5, 0.7, 1.0, 0.6, 1.0, 0.6, 0.5, 0.6, 0.5, 0.6, 1.0, 0.5, 1.0, 0.5, 0.5, 0.5, 0.5, 0.5, 1.0, 0.4, 1.0, 0.4, 0.5, 0.4, 0.5, 0.4, 1.0, 0.3, 1.0, 0.3, 0.5, 0.3, 0.5, 0.3, 1.0, 0.2, 1.0, 0.2, 0.5, 0.3911, 0.4442, 0.25, 0.49, 0.1089, 0.4442, 0.02175, 0.3242, 0.02175, 0.1758, 0.1089, 0.05584, 0.25, 0.01, 0.3911, 0.05584, 0.4783, 0.1758, 0.4783, 0.3242, 0.2, 0.5, 0.2, 1.0, 0.1, 1.0, 0.1, 0.5, 0.1, 0.5, 0.1, 1.0, -7.451e-08, 1.0, -7.451e-08, 0.5, 0.75, 0.49, 0.8911, 0.4442, 0.9783, 0.3242, 0.9783, 0.1758, 0.8911, 0.05584, 0.75, 0.01, 0.6089, 0.05584, 0.5217, 0.1758, 0.5217, 0.3242, 0.6089, 0.4442])
me_cylinder_001.materials.append(mat_black)
me_cylinder_001.use_remesh_fix_poles = True
me_cylinder_001.use_remesh_preserve_attributes = False
me_cylinder_001.use_mirror_vertex_groups = False
me_cylinder_001.update()
me_cylinder_002 = bpy.data.meshes.new('Cylinder.002')
me_cylinder_002.from_pydata([(0.0, 1.0, -1.0), (0.0, 1.0, 1.0), (0.5878, 0.809, -1.0), (0.5878, 0.809, 1.0), (0.9511, 0.309, -1.0), (0.9511, 0.309, 1.0), (0.9511, -0.309, -1.0), (0.9511, -0.309, 1.0), (0.5878, -0.809, -1.0), (0.5878, -0.809, 1.0), (-8.742e-08, -1.0, -1.0), (-8.742e-08, -1.0, 1.0), (-0.5878, -0.809, -1.0), (-0.5878, -0.809, 1.0), (-0.9511, -0.309, -1.0), (-0.9511, -0.309, 1.0), (-0.9511, 0.309, -1.0), (-0.9511, 0.309, 1.0), (-0.5878, 0.809, -1.0), (-0.5878, 0.809, 1.0)], [], [(0, 1, 3, 2), (2, 3, 5, 4), (4, 5, 7, 6), (6, 7, 9, 8), (8, 9, 11, 10), (10, 11, 13, 12), (12, 13, 15, 14), (14, 15, 17, 16), (3, 1, 19, 17, 15, 13, 11, 9, 7, 5), (16, 17, 19, 18), (18, 19, 1, 0), (0, 2, 4, 6, 8, 10, 12, 14, 16, 18)])
me_cylinder_002.polygons.foreach_set('use_smooth', [True] * 12)
_uv = me_cylinder_002.uv_layers.new(name='UVMap')
_uv.uv.foreach_set('vector', [1.0, 0.5, 1.0, 1.0, 0.9, 1.0, 0.9, 0.5, 0.9, 0.5, 0.9, 1.0, 0.8, 1.0, 0.8, 0.5, 0.8, 0.5, 0.8, 1.0, 0.7, 1.0, 0.7, 0.5, 0.7, 0.5, 0.7, 1.0, 0.6, 1.0, 0.6, 0.5, 0.6, 0.5, 0.6, 1.0, 0.5, 1.0, 0.5, 0.5, 0.5, 0.5, 0.5, 1.0, 0.4, 1.0, 0.4, 0.5, 0.4, 0.5, 0.4, 1.0, 0.3, 1.0, 0.3, 0.5, 0.3, 0.5, 0.3, 1.0, 0.2, 1.0, 0.2, 0.5, 0.3911, 0.4442, 0.25, 0.49, 0.1089, 0.4442, 0.02175, 0.3242, 0.02175, 0.1758, 0.1089, 0.05584, 0.25, 0.01, 0.3911, 0.05584, 0.4783, 0.1758, 0.4783, 0.3242, 0.2, 0.5, 0.2, 1.0, 0.1, 1.0, 0.1, 0.5, 0.1, 0.5, 0.1, 1.0, -7.451e-08, 1.0, -7.451e-08, 0.5, 0.75, 0.49, 0.8911, 0.4442, 0.9783, 0.3242, 0.9783, 0.1758, 0.8911, 0.05584, 0.75, 0.01, 0.6089, 0.05584, 0.5217, 0.1758, 0.5217, 0.3242, 0.6089, 0.4442])
me_cylinder_002.materials.append(mat_black)
me_cylinder_002.use_remesh_fix_poles = True
me_cylinder_002.use_remesh_preserve_attributes = False
me_cylinder_002.use_mirror_vertex_groups = False
me_cylinder_002.update()
me_cylinder_003 = bpy.data.meshes.new('Cylinder.003')
me_cylinder_003.from_pydata([(0.0, 1.0, -1.0), (0.0, 1.0, 1.0), (0.5878, 0.809, -1.0), (0.5878, 0.809, 1.0), (0.9511, 0.309, -1.0), (0.9511, 0.309, 1.0), (0.9511, -0.309, -1.0), (0.9511, -0.309, 1.0), (0.5878, -0.809, -1.0), (0.5878, -0.809, 1.0), (-8.742e-08, -1.0, -1.0), (-8.742e-08, -1.0, 1.0), (-0.5878, -0.809, -1.0), (-0.5878, -0.809, 1.0), (-0.9511, -0.309, -1.0), (-0.9511, -0.309, 1.0), (-0.9511, 0.309, -1.0), (-0.9511, 0.309, 1.0), (-0.5878, 0.809, -1.0), (-0.5878, 0.809, 1.0)], [], [(0, 1, 3, 2), (2, 3, 5, 4), (4, 5, 7, 6), (6, 7, 9, 8), (8, 9, 11, 10), (10, 11, 13, 12), (12, 13, 15, 14), (14, 15, 17, 16), (3, 1, 19, 17, 15, 13, 11, 9, 7, 5), (16, 17, 19, 18), (18, 19, 1, 0), (0, 2, 4, 6, 8, 10, 12, 14, 16, 18)])
me_cylinder_003.polygons.foreach_set('use_smooth', [True] * 12)
_uv = me_cylinder_003.uv_layers.new(name='UVMap')
_uv.uv.foreach_set('vector', [1.0, 0.5, 1.0, 1.0, 0.9, 1.0, 0.9, 0.5, 0.9, 0.5, 0.9, 1.0, 0.8, 1.0, 0.8, 0.5, 0.8, 0.5, 0.8, 1.0, 0.7, 1.0, 0.7, 0.5, 0.7, 0.5, 0.7, 1.0, 0.6, 1.0, 0.6, 0.5, 0.6, 0.5, 0.6, 1.0, 0.5, 1.0, 0.5, 0.5, 0.5, 0.5, 0.5, 1.0, 0.4, 1.0, 0.4, 0.5, 0.4, 0.5, 0.4, 1.0, 0.3, 1.0, 0.3, 0.5, 0.3, 0.5, 0.3, 1.0, 0.2, 1.0, 0.2, 0.5, 0.3911, 0.4442, 0.25, 0.49, 0.1089, 0.4442, 0.02175, 0.3242, 0.02175, 0.1758, 0.1089, 0.05584, 0.25, 0.01, 0.3911, 0.05584, 0.4783, 0.1758, 0.4783, 0.3242, 0.2, 0.5, 0.2, 1.0, 0.1, 1.0, 0.1, 0.5, 0.1, 0.5, 0.1, 1.0, -7.451e-08, 1.0, -7.451e-08, 0.5, 0.75, 0.49, 0.8911, 0.4442, 0.9783, 0.3242, 0.9783, 0.1758, 0.8911, 0.05584, 0.75, 0.01, 0.6089, 0.05584, 0.5217, 0.1758, 0.5217, 0.3242, 0.6089, 0.4442])
me_cylinder_003.materials.append(mat_black)
me_cylinder_003.use_remesh_fix_poles = True
me_cylinder_003.use_remesh_preserve_attributes = False
me_cylinder_003.use_mirror_vertex_groups = False
me_cylinder_003.update()
me_cylinder_004 = bpy.data.meshes.new('Cylinder.004')
me_cylinder_004.from_pydata([(0.0, 1.0, -1.0), (0.0, 1.0, 1.0), (0.5878, 0.809, -1.0), (0.5878, 0.809, 1.0), (0.9511, 0.309, -1.0), (0.9511, 0.309, 1.0), (0.9511, -0.309, -1.0), (0.9511, -0.309, 1.0), (0.5878, -0.809, -1.0), (0.5878, -0.809, 1.0), (-8.742e-08, -1.0, -1.0), (-8.742e-08, -1.0, 1.0), (-0.5878, -0.809, -1.0), (-0.5878, -0.809, 1.0), (-0.9511, -0.309, -1.0), (-0.9511, -0.309, 1.0), (-0.9511, 0.309, -1.0), (-0.9511, 0.309, 1.0), (-0.5878, 0.809, -1.0), (-0.5878, 0.809, 1.0)], [], [(0, 1, 3, 2), (2, 3, 5, 4), (4, 5, 7, 6), (6, 7, 9, 8), (8, 9, 11, 10), (10, 11, 13, 12), (12, 13, 15, 14), (14, 15, 17, 16), (3, 1, 19, 17, 15, 13, 11, 9, 7, 5), (16, 17, 19, 18), (18, 19, 1, 0), (0, 2, 4, 6, 8, 10, 12, 14, 16, 18)])
me_cylinder_004.polygons.foreach_set('use_smooth', [True] * 12)
_uv = me_cylinder_004.uv_layers.new(name='UVMap')
_uv.uv.foreach_set('vector', [1.0, 0.5, 1.0, 1.0, 0.9, 1.0, 0.9, 0.5, 0.9, 0.5, 0.9, 1.0, 0.8, 1.0, 0.8, 0.5, 0.8, 0.5, 0.8, 1.0, 0.7, 1.0, 0.7, 0.5, 0.7, 0.5, 0.7, 1.0, 0.6, 1.0, 0.6, 0.5, 0.6, 0.5, 0.6, 1.0, 0.5, 1.0, 0.5, 0.5, 0.5, 0.5, 0.5, 1.0, 0.4, 1.0, 0.4, 0.5, 0.4, 0.5, 0.4, 1.0, 0.3, 1.0, 0.3, 0.5, 0.3, 0.5, 0.3, 1.0, 0.2, 1.0, 0.2, 0.5, 0.3911, 0.4442, 0.25, 0.49, 0.1089, 0.4442, 0.02175, 0.3242, 0.02175, 0.1758, 0.1089, 0.05584, 0.25, 0.01, 0.3911, 0.05584, 0.4783, 0.1758, 0.4783, 0.3242, 0.2, 0.5, 0.2, 1.0, 0.1, 1.0, 0.1, 0.5, 0.1, 0.5, 0.1, 1.0, -7.451e-08, 1.0, -7.451e-08, 0.5, 0.75, 0.49, 0.8911, 0.4442, 0.9783, 0.3242, 0.9783, 0.1758, 0.8911, 0.05584, 0.75, 0.01, 0.6089, 0.05584, 0.5217, 0.1758, 0.5217, 0.3242, 0.6089, 0.4442])
me_cylinder_004.materials.append(mat_black)
me_cylinder_004.use_remesh_fix_poles = True
me_cylinder_004.use_remesh_preserve_attributes = False
me_cylinder_004.use_mirror_vertex_groups = False
me_cylinder_004.update()

# ---- objects
ob_empty = bpy.data.objects.new('Empty', None)
ob_cube = bpy.data.objects.new('Cube', me_cube_001)
ob_cylinder = bpy.data.objects.new('Cylinder', me_cylinder_001)
ob_cylinder_001 = bpy.data.objects.new('Cylinder.001', me_cylinder_002)
ob_cylinder_002 = bpy.data.objects.new('Cylinder.002', me_cylinder_003)
ob_cylinder_003 = bpy.data.objects.new('Cylinder.003', me_cylinder_004)

# ---- transforms, parenting, visibility, modifiers, constraints
ob_empty.location = (0.0, 0.0, 8.868)
ob_empty.rotation_euler = (1.571, -0.0, 1.571)
ob_empty.scale = (6.035, 6.035, 6.035)
ob_empty.empty_display_type = 'IMAGE'
ob_empty.empty_display_size = 5.0
ob_empty.lineart.crease_threshold = 0.0
ob_cube.location = (0.0, 0.0, 2.172)
ob_cube.lineart.crease_threshold = 0.0
_m = ob_cube.modifiers.new('Mirror', 'MIRROR')
_m.use_clip = True
ob_cylinder.location = (3.463, 7.788, 2.03)
ob_cylinder.rotation_euler = (-0.0, 1.571, 0.0)
ob_cylinder.scale = (1.608, 1.608, 0.8759)
ob_cylinder.lineart.crease_threshold = 0.0
ob_cylinder_001.location = (-3.335, 7.788, 2.03)
ob_cylinder_001.rotation_euler = (-0.0, 1.571, 0.0)
ob_cylinder_001.scale = (1.608, 1.608, 0.8759)
ob_cylinder_001.lineart.crease_threshold = 0.0
ob_cylinder_002.location = (3.433, -7.234, 2.03)
ob_cylinder_002.rotation_euler = (-0.0, 1.571, 0.0)
ob_cylinder_002.scale = (1.608, 1.608, 0.8759)
ob_cylinder_002.lineart.crease_threshold = 0.0
ob_cylinder_003.location = (-3.32, -7.234, 2.03)
ob_cylinder_003.rotation_euler = (-0.0, 1.571, 0.0)
ob_cylinder_003.scale = (1.608, 1.608, 0.8759)
ob_cylinder_003.lineart.crease_threshold = 0.0

# ---- collection membership
col_collection.objects.link(ob_empty)
col_collection.objects.link(ob_cube)
col_collection.objects.link(ob_cylinder)
col_collection.objects.link(ob_cylinder_001)
col_collection.objects.link(ob_cylinder_002)
col_collection.objects.link(ob_cylinder_003)

# ---- scene / render settings (as saved in the file)
scene.frame_start = 1; scene.frame_end = 250; scene.frame_set(1)
scene.render.engine = 'BLENDER_EEVEE_NEXT'
scene.cycles.use_denoising = False
scene.cycles.samples = 128
scene.cycles.sampling_pattern = 'TABULATED_SOBOL'
scene.cycles.use_adaptive_sampling = False
scene.cycles.use_light_tree = False
scene.view_settings.view_transform = 'Filmic'
bpy.context.view_layer.update()

# ---- added for rendering (the .blend has no active camera and no usable light): camera, sun
cam_auto = bpy.data.cameras.new('AutoCamera')
cam_auto.lens = 50.0
cam_auto.sensor_width = 36.0
cam_auto.clip_end = 1000.0
ob_auto_camera = bpy.data.objects.new('AutoCamera', cam_auto)
scene.collection.objects.link(ob_auto_camera)
ob_auto_camera.location = (24.115, -28.6008, 23.5474)
ob_auto_camera.rotation_euler = (1.09748, -7.21219e-08, 0.694738)
scene.camera = ob_auto_camera
light_auto_sun = bpy.data.lights.new('AutoSun', 'SUN')
light_auto_sun.energy = 3.0
light_auto_sun.angle = 0.0523599
ob_auto_sun = bpy.data.objects.new('AutoSun', light_auto_sun)
scene.collection.objects.link(ob_auto_sun)
ob_auto_sun.rotation_euler = (0.872665, 0.174533, 0.523599)
bpy.context.view_layer.update()
